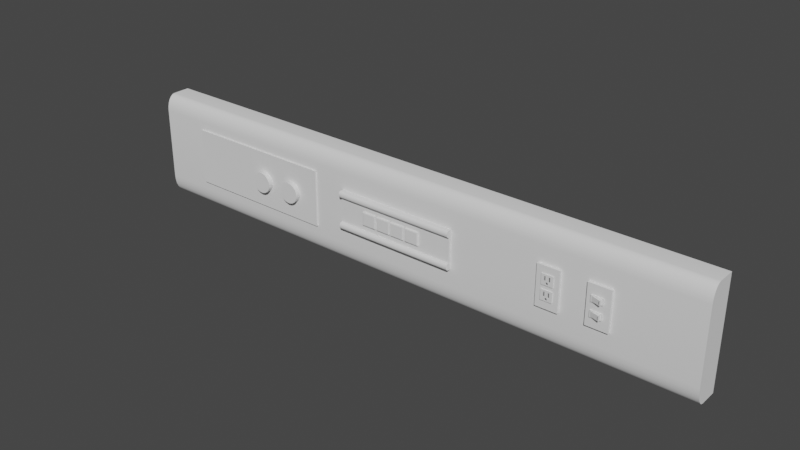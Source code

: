 # Source: Panel.blend  (saved by Blender 3.0.42; exported with 4.5.12 LTS)
import bpy
from mathutils import Matrix  # noqa: F401  (used for matrix-valued properties, if any)

bpy.ops.wm.read_factory_settings(use_empty=True)
scene = bpy.context.scene
scene.name = 'Scene'

# ---- collections
col_collection = bpy.data.collections.new('Collection'); scene.collection.children.link(col_collection)

# ---- materials (node trees are filled in below, after node groups)
mat_black = bpy.data.materials.new('Black')
mat_black.use_transparent_shadow = False

# ---- node groups
ng_auto_smooth = bpy.data.node_groups.new('Auto Smooth', 'GeometryNodeTree')
_s = ng_auto_smooth.interface.new_socket(name='Geometry', in_out='OUTPUT', socket_type='NodeSocketGeometry')
_s = ng_auto_smooth.interface.new_socket(name='Geometry', in_out='INPUT', socket_type='NodeSocketGeometry')
_s = ng_auto_smooth.interface.new_socket(name='Angle', in_out='INPUT', socket_type='NodeSocketFloat')
_s.subtype = 'ANGLE'
_s.min_value = 0.0
_s.max_value = 3.142
ng_auto_smooth.is_modifier = True
_N = ng_auto_smooth.nodes; _L = ng_auto_smooth.links
n0 = _N.new('NodeGroupOutput'); n0.name = 'Group Output'; n0.location = (480, -100)
n1 = _N.new('NodeGroupInput'); n1.name = 'Group Input'; n1.location = (-420, -300)
n2 = _N.new('NodeGroupInput'); n2.name = 'Group Input.001'; n2.location = (-60, -100)
n3 = _N.new('GeometryNodeSetShadeSmooth'); n3.name = 'Set Shade Smooth'; n3.location = (120, -100)
n3.domain = 'EDGE'
n4 = _N.new('GeometryNodeSetShadeSmooth'); n4.name = 'Set Shade Smooth.001'; n4.location = (300, -100)
n5 = _N.new('GeometryNodeInputMeshEdgeAngle'); n5.name = 'Edge Angle'; n5.location = (-420, -220)
n6 = _N.new('GeometryNodeInputEdgeSmooth'); n6.name = 'Is Edge Smooth'; n6.location = (-60, -160)
n7 = _N.new('GeometryNodeInputShadeSmooth'); n7.name = 'Is Face Smooth'; n7.location = (-240, -340)
n8 = _N.new('FunctionNodeBooleanMath'); n8.name = 'Boolean Math'; n8.location = (-60, -220)
n9 = _N.new('FunctionNodeCompare'); n9.name = 'Compare'; n9.location = (-240, -180)
n9.operation = 'LESS_EQUAL'
_L.new(n5.outputs[0], n9.inputs[0])
_L.new(n4.outputs[0], n0.inputs[0])
_L.new(n1.outputs[1], n9.inputs[1])
_L.new(n9.outputs[0], n8.inputs[0])
_L.new(n7.outputs[0], n8.inputs[1])
_L.new(n2.outputs[0], n3.inputs[0])
_L.new(n6.outputs[0], n3.inputs[1])
_L.new(n3.outputs[0], n4.inputs[0])
_L.new(n8.outputs[0], n3.inputs[2])
n0.is_active_output = True

# ---- material node trees
mat_black.use_nodes = True; mat_black.node_tree.nodes.clear()
_N = mat_black.node_tree.nodes; _L = mat_black.node_tree.links
n0 = _N.new('ShaderNodeBsdfPrincipled'); n0.name = 'Principled BSDF'; n0.location = (10, 300)
n0.distribution = 'GGX'
n0.subsurface_method = 'RANDOM_WALK_SKIN'
n0.inputs[0].default_value = (0.1025, 0.1025, 0.1025, 1.0)
n0.inputs[3].default_value = 1.45
n0.inputs[27].default_value = (0.0, 0.0, 0.0, 1.0)
n0.inputs[28].default_value = 1.0
n1 = _N.new('ShaderNodeOutputMaterial'); n1.name = 'Material Output'; n1.location = (300, 300)
_L.new(n0.outputs[0], n1.inputs[0])
n1.is_active_output = True

# ---- world
world_world = bpy.data.worlds.new('World'); scene.world = world_world
world_world.use_nodes = True; world_world.node_tree.nodes.clear()
_N = world_world.node_tree.nodes; _L = world_world.node_tree.links
n0 = _N.new('ShaderNodeOutputWorld'); n0.name = 'World Output'; n0.location = (300, 300)
n1 = _N.new('ShaderNodeBackground'); n1.name = 'Background'; n1.location = (10, 300)
n1.inputs[0].default_value = (0.05088, 0.05088, 0.05088, 1.0)
_L.new(n1.outputs[0], n0.inputs[0])
n0.is_active_output = True
world_world.color = (0.05088, 0.05088, 0.05088)
world_world.use_sun_shadow = False
world_world.sun_shadow_jitter_overblur = 0.0

# ---- meshes
me_x = bpy.data.meshes.new('立方体')
me_x.from_pydata([(-1.0, 0.1456, -1.0), (-1.0, 0.1456, 1.0), (-0.1246, 0.09479, -0.2346), (1.0, 0.1456, -1.0), (1.0, 0.1456, 1.0), (-0.1246, 0.09479, 0.2346), (-1.0, -1.0, 0.6982), (-1.0, 0.1456, 0.6982), (0.1246, 0.09479, -0.2346), (1.0, 0.1456, 0.6982), (0.1246, 0.09479, 0.2346), (1.0, -1.0, 0.6982), (-1.0, 0.1456, -0.6522), (1.0, 0.1456, -0.6522), (1.0, -1.0, -0.6522), (-1.0, -1.0, -0.6522), (-1.0, -0.5939, -1.0), (-1.0, -0.699, -0.9882), (-1.0, -0.7969, -0.9534), (-1.0, -0.8811, -0.8981), (-1.0, -0.9456, -0.8261), (-1.0, -0.9862, -0.7422), (-1.0, -0.5939, 1.0), (-1.0, -0.9862, 0.7763), (-1.0, -0.9456, 0.8491), (-1.0, -0.8811, 0.9116), (-1.0, -0.7969, 0.9596), (-1.0, -0.699, 0.9897), (1.0, -0.5939, -1.0), (1.0, -0.9862, -0.7422), (1.0, -0.9456, -0.8261), (1.0, -0.8811, -0.8981), (1.0, -0.7969, -0.9534), (1.0, -0.699, -0.9882), (1.0, -0.5939, 1.0), (1.0, -0.699, 0.9897), (1.0, -0.7969, 0.9596), (1.0, -0.8811, 0.9116), (1.0, -0.9456, 0.8491), (1.0, -0.9862, 0.7763), (-0.1246, -1.0, 0.2346), (0.1246, -1.0, 0.2346), (-0.1246, -1.0, -0.2346), (0.1246, -1.0, -0.2346)], [], [(4, 1, 22, 34), (7, 1, 4, 9), (22, 1, 7, 6, 23, 24, 25, 26, 27), (28, 3, 13, 14, 29, 30, 31, 32, 33), (14, 11, 6, 15, 42, 40, 41, 43), (42, 15, 14, 43), (13, 9, 11, 14), (12, 7, 9, 13), (15, 6, 7, 12), (0, 3, 28, 16), (0, 12, 13, 3), (39, 11, 9, 4, 34, 35, 36, 37, 38), (16, 28, 33, 17), (17, 33, 32, 18), (18, 32, 31, 19), (19, 31, 30, 20), (20, 30, 29, 21), (21, 29, 14, 15), (34, 22, 27, 35), (35, 27, 26, 36), (36, 26, 25, 37), (37, 25, 24, 38), (38, 24, 23, 39), (39, 23, 6, 11), (15, 12, 0, 16, 17, 18, 19, 20, 21), (2, 5, 40, 42), (2, 8, 10, 5), (10, 8, 43, 41), (43, 8, 2, 42), (40, 5, 10, 41)])
me_x.polygons.foreach_set('use_smooth', [1, 1, 1, 1, 1, 1, 1, 1, 1, 1, 1, 1, 1, 1, 1, 1, 1, 1, 1, 1, 1, 1, 1, 1, 1, 0, 0, 0, 0, 0])
_uv = me_x.uv_layers.new(name='UVマップ')
_uv.uv.foreach_set('vector', [0.625, 0.5, 0.875, 0.5, 0.875, 0.6992, 0.625, 0.6992, 0.5873, 0.25, 0.625, 0.25, 0.625, 0.5, 0.5873, 0.5, 0.625, 0.05076, 0.625, 0.25, 0.5873, 0.25, 0.5873, 0.0, 0.597, 0.00173, 0.6061, 0.006801, 0.614, 0.01487, 0.6199, 0.02538, 0.6237, 0.03762, 0.375, 0.6992, 0.375, 0.5, 0.4185, 0.5, 0.4185, 0.75, 0.4072, 0.7483, 0.3967, 0.7432, 0.3877, 0.7351, 0.3808, 0.7246, 0.3765, 0.7124, 0.4185, 0.75, 0.5873, 0.75, 0.5873, 1.0, 0.4185, 1.0, 0.4707, 0.8906, 0.5293, 0.8906, 0.5293, 0.8594, 0.4707, 0.8594, 0.4707, 0.8906, 0.4185, 1.0, 0.4185, 0.75, 0.4707, 0.8594, 0.4185, 0.5, 0.5873, 0.5, 0.5873, 0.75, 0.4185, 0.75, 0.4185, 0.25, 0.5873, 0.25, 0.5873, 0.5, 0.4185, 0.5, 0.4185, 0.0, 0.5873, 0.0, 0.5873, 0.25, 0.4185, 0.25, 0.125, 0.5, 0.375, 0.5, 0.375, 0.6992, 0.125, 0.6992, 0.375, 0.25, 0.4185, 0.25, 0.4185, 0.5, 0.375, 0.5, 0.597, 0.7483, 0.5873, 0.75, 0.5873, 0.5, 0.625, 0.5, 0.625, 0.6992, 0.6237, 0.7124, 0.6199, 0.7246, 0.614, 0.7351, 0.6061, 0.7432, 0.125, 0.6992, 0.375, 0.6992, 0.375, 0.7124, 0.125, 0.7124, 0.125, 0.7124, 0.375, 0.7124, 0.375, 0.7246, 0.125, 0.7246, 0.125, 0.7246, 0.375, 0.7246, 0.375, 0.75, 0.125, 0.75, 0.375, 1.0, 0.375, 0.75, 0.3967, 0.75, 0.3967, 1.0, 0.3967, 1.0, 0.3967, 0.75, 0.4072, 0.75, 0.4072, 1.0, 0.4072, 1.0, 0.4072, 0.75, 0.4185, 0.75, 0.4185, 1.0, 0.625, 0.6992, 0.875, 0.6992, 0.875, 0.7124, 0.625, 0.7124, 0.625, 0.7124, 0.875, 0.7124, 0.875, 0.7246, 0.625, 0.7246, 0.625, 0.7246, 0.875, 0.7246, 0.875, 0.75, 0.625, 0.75, 0.625, 0.75, 0.625, 1.0, 0.6061, 1.0, 0.6061, 0.75, 0.6061, 0.75, 0.6061, 1.0, 0.597, 1.0, 0.597, 0.75, 0.597, 0.75, 0.597, 1.0, 0.5873, 1.0, 0.5873, 0.75, 0.4185, 0.0, 0.4185, 0.25, 0.375, 0.25, 0.375, 0.05076, 0.3765, 0.03762, 0.3808, 0.02538, 0.3877, 0.01487, 0.3967, 0.006801, 0.4072, 0.00173, 0.375, 0.25, 0.625, 0.25, 0.625, 0.1634, 0.375, 0.1634, 0.375, 0.25, 0.375, 0.5, 0.625, 0.5, 0.625, 0.25, 0.625, 0.5, 0.375, 0.5, 0.375, 0.5866, 0.625, 0.5866, 0.375, 0.5866, 0.375, 0.5, 0.125, 0.5, 0.125, 0.5866, 0.875, 0.5866, 0.875, 0.5, 0.625, 0.5, 0.625, 0.5866])
me_x.use_remesh_fix_poles = True
me_x.use_remesh_preserve_attributes = False
me_x.update()
me_001 = bpy.data.meshes.new('立方体.001')
me_001.from_pydata([(-1.0, -1.0, -1.0), (-1.0, -1.0, 1.0), (-1.0, 1.0, -1.0), (-1.0, 1.0, 1.0), (1.0, -1.0, -1.0), (1.0, -1.0, 1.0), (1.0, 1.0, -1.0), (1.0, 1.0, 1.0)], [], [(0, 1, 3, 2), (2, 3, 7, 6), (6, 7, 5, 4), (4, 5, 1, 0), (2, 6, 4, 0), (7, 3, 1, 5)])
_uv = me_001.uv_layers.new(name='UVマップ')
_uv.uv.foreach_set('vector', [0.375, 0.0, 0.625, 0.0, 0.625, 0.25, 0.375, 0.25, 0.375, 0.25, 0.625, 0.25, 0.625, 0.5, 0.375, 0.5, 0.375, 0.5, 0.625, 0.5, 0.625, 0.75, 0.375, 0.75, 0.375, 0.75, 0.625, 0.75, 0.625, 1.0, 0.375, 1.0, 0.125, 0.5, 0.375, 0.5, 0.375, 0.75, 0.125, 0.75, 0.625, 0.5, 0.875, 0.5, 0.875, 0.75, 0.625, 0.75])
me_001.use_remesh_fix_poles = True
me_001.use_remesh_preserve_attributes = False
me_001.update()
me_002 = bpy.data.meshes.new('立方体.002')
me_002.from_pydata([(-1.0, -1.0, -1.0), (-1.0, -1.0, 1.0), (-1.0, 1.0, -1.0), (-1.0, 1.0, 1.0), (1.0, -1.0, -1.0), (1.0, -1.0, 1.0), (1.0, 1.0, -1.0), (1.0, 1.0, 1.0)], [], [(0, 1, 3, 2), (2, 3, 7, 6), (6, 7, 5, 4), (4, 5, 1, 0), (2, 6, 4, 0), (7, 3, 1, 5)])
_uv = me_002.uv_layers.new(name='UVマップ')
_uv.uv.foreach_set('vector', [0.375, 0.0, 0.625, 0.0, 0.625, 0.25, 0.375, 0.25, 0.375, 0.25, 0.625, 0.25, 0.625, 0.5, 0.375, 0.5, 0.375, 0.5, 0.625, 0.5, 0.625, 0.75, 0.375, 0.75, 0.375, 0.75, 0.625, 0.75, 0.625, 1.0, 0.375, 1.0, 0.125, 0.5, 0.375, 0.5, 0.375, 0.75, 0.125, 0.75, 0.625, 0.5, 0.875, 0.5, 0.875, 0.75, 0.625, 0.75])
me_002.use_remesh_fix_poles = True
me_002.use_remesh_preserve_attributes = False
me_002.update()
me_003 = bpy.data.meshes.new('立方体.003')
me_003.from_pydata([(-1.0, 1.0, -1.0), (-1.0, 1.0, 1.0), (1.0, 1.0, -1.0), (1.0, 1.0, 1.0), (-1.0, -0.06314, -1.0), (-1.0, -1.0, -0.06314), (-1.0, -0.3056, -0.9681), (-1.0, -0.5316, -0.8745), (-1.0, -0.7256, -0.7256), (-1.0, -0.8745, -0.5316), (-1.0, -0.9681, -0.3056), (-1.0, -1.0, 0.06314), (-1.0, -0.06314, 1.0), (-1.0, -0.9681, 0.3056), (-1.0, -0.8745, 0.5316), (-1.0, -0.7256, 0.7256), (-1.0, -0.5316, 0.8745), (-1.0, -0.3056, 0.9681), (1.0, -1.0, -0.06314), (1.0, -0.06314, -1.0), (1.0, -0.9681, -0.3056), (1.0, -0.8745, -0.5316), (1.0, -0.7256, -0.7256), (1.0, -0.5316, -0.8745), (1.0, -0.3056, -0.9681), (1.0, -0.06314, 1.0), (1.0, -1.0, 0.06314), (1.0, -0.3056, 0.9681), (1.0, -0.5316, 0.8745), (1.0, -0.7256, 0.7256), (1.0, -0.8745, 0.5316), (1.0, -0.9681, 0.3056)], [], [(18, 26, 11, 5), (0, 1, 3, 2), (3, 1, 12, 25), (4, 6, 7, 8, 9, 10, 5, 11, 13, 14, 15, 16, 17, 12, 1, 0), (2, 3, 25, 27, 28, 29, 30, 31, 26, 18, 20, 21, 22, 23, 24, 19), (4, 19, 24, 6), (6, 24, 23, 7), (7, 23, 22, 8), (8, 22, 21, 9), (9, 21, 20, 10), (10, 20, 18, 5), (25, 12, 17, 27), (27, 17, 16, 28), (28, 16, 15, 29), (29, 15, 14, 30), (30, 14, 13, 31), (31, 13, 11, 26), (0, 2, 19, 4)])
me_003.polygons.foreach_set('use_smooth', [True] * 18)
_uv = me_003.uv_layers.new(name='UVマップ')
_uv.uv.foreach_set('vector', [0.4921, 0.75, 0.5079, 0.75, 0.5079, 1.0, 0.4921, 1.0, 0.375, 0.25, 0.625, 0.25, 0.625, 0.5, 0.375, 0.5, 0.625, 0.5, 0.875, 0.5, 0.875, 0.6329, 0.625, 0.6329, 0.375, 0.1171, 0.379, 0.0868, 0.3907, 0.05855, 0.4093, 0.0343, 0.4336, 0.01569, 0.4618, 0.00399, 0.4921, 0.0, 0.5079, 0.0, 0.5382, 0.00399, 0.5664, 0.01569, 0.5907, 0.0343, 0.6093, 0.05855, 0.621, 0.0868, 0.625, 0.1171, 0.625, 0.25, 0.375, 0.25, 0.375, 0.5, 0.625, 0.5, 0.625, 0.6329, 0.621, 0.6632, 0.6093, 0.6914, 0.5907, 0.7157, 0.5664, 0.7343, 0.5382, 0.746, 0.5079, 0.75, 0.4921, 0.75, 0.4618, 0.746, 0.4336, 0.7343, 0.4093, 0.7157, 0.3907, 0.6914, 0.379, 0.6632, 0.375, 0.6329, 0.125, 0.6329, 0.375, 0.6329, 0.375, 0.6632, 0.125, 0.6632, 0.125, 0.6632, 0.375, 0.6632, 0.375, 0.6914, 0.125, 0.6914, 0.125, 0.6914, 0.375, 0.6914, 0.375, 0.75, 0.125, 0.75, 0.375, 1.0, 0.375, 0.75, 0.4336, 0.75, 0.4336, 1.0, 0.4336, 1.0, 0.4336, 0.75, 0.4618, 0.75, 0.4618, 1.0, 0.4618, 1.0, 0.4618, 0.75, 0.4921, 0.75, 0.4921, 1.0, 0.625, 0.6329, 0.875, 0.6329, 0.875, 0.6632, 0.625, 0.6632, 0.625, 0.6632, 0.875, 0.6632, 0.875, 0.6914, 0.625, 0.6914, 0.625, 0.6914, 0.875, 0.6914, 0.875, 0.75, 0.625, 0.75, 0.625, 0.75, 0.625, 1.0, 0.5664, 1.0, 0.5664, 0.75, 0.5664, 0.75, 0.5664, 1.0, 0.5382, 1.0, 0.5382, 0.75, 0.5382, 0.75, 0.5382, 1.0, 0.5079, 1.0, 0.5079, 0.75, 0.125, 0.5, 0.375, 0.5, 0.375, 0.6329, 0.125, 0.6329])
me_003.use_remesh_fix_poles = True
me_003.use_remesh_preserve_attributes = False
me_003.update()
me_004 = bpy.data.meshes.new('立方体.004')
me_004.from_pydata([(-1.0, 1.0, -1.0), (-1.0, 1.0, 1.0), (1.0, 1.0, -1.0), (1.0, 1.0, 1.0), (-1.0, -0.06314, -1.0), (-1.0, -1.0, -0.06314), (-1.0, -0.3056, -0.9681), (-1.0, -0.5316, -0.8745), (-1.0, -0.7256, -0.7256), (-1.0, -0.8745, -0.5316), (-1.0, -0.9681, -0.3056), (-1.0, -1.0, 0.06314), (-1.0, -0.06314, 1.0), (-1.0, -0.9681, 0.3056), (-1.0, -0.8745, 0.5316), (-1.0, -0.7256, 0.7256), (-1.0, -0.5316, 0.8745), (-1.0, -0.3056, 0.9681), (1.0, -1.0, -0.06314), (1.0, -0.06314, -1.0), (1.0, -0.9681, -0.3056), (1.0, -0.8745, -0.5316), (1.0, -0.7256, -0.7256), (1.0, -0.5316, -0.8745), (1.0, -0.3056, -0.9681), (1.0, -0.06314, 1.0), (1.0, -1.0, 0.06314), (1.0, -0.3056, 0.9681), (1.0, -0.5316, 0.8745), (1.0, -0.7256, 0.7256), (1.0, -0.8745, 0.5316), (1.0, -0.9681, 0.3056)], [], [(18, 26, 11, 5), (0, 1, 3, 2), (3, 1, 12, 25), (4, 6, 7, 8, 9, 10, 5, 11, 13, 14, 15, 16, 17, 12, 1, 0), (2, 3, 25, 27, 28, 29, 30, 31, 26, 18, 20, 21, 22, 23, 24, 19), (4, 19, 24, 6), (6, 24, 23, 7), (7, 23, 22, 8), (8, 22, 21, 9), (9, 21, 20, 10), (10, 20, 18, 5), (25, 12, 17, 27), (27, 17, 16, 28), (28, 16, 15, 29), (29, 15, 14, 30), (30, 14, 13, 31), (31, 13, 11, 26), (0, 2, 19, 4)])
me_004.polygons.foreach_set('use_smooth', [True] * 18)
_uv = me_004.uv_layers.new(name='UVマップ')
_uv.uv.foreach_set('vector', [0.4921, 0.75, 0.5079, 0.75, 0.5079, 1.0, 0.4921, 1.0, 0.375, 0.25, 0.625, 0.25, 0.625, 0.5, 0.375, 0.5, 0.625, 0.5, 0.875, 0.5, 0.875, 0.6329, 0.625, 0.6329, 0.375, 0.1171, 0.379, 0.0868, 0.3907, 0.05855, 0.4093, 0.0343, 0.4336, 0.01569, 0.4618, 0.00399, 0.4921, 0.0, 0.5079, 0.0, 0.5382, 0.00399, 0.5664, 0.01569, 0.5907, 0.0343, 0.6093, 0.05855, 0.621, 0.0868, 0.625, 0.1171, 0.625, 0.25, 0.375, 0.25, 0.375, 0.5, 0.625, 0.5, 0.625, 0.6329, 0.621, 0.6632, 0.6093, 0.6914, 0.5907, 0.7157, 0.5664, 0.7343, 0.5382, 0.746, 0.5079, 0.75, 0.4921, 0.75, 0.4618, 0.746, 0.4336, 0.7343, 0.4093, 0.7157, 0.3907, 0.6914, 0.379, 0.6632, 0.375, 0.6329, 0.125, 0.6329, 0.375, 0.6329, 0.375, 0.6632, 0.125, 0.6632, 0.125, 0.6632, 0.375, 0.6632, 0.375, 0.6914, 0.125, 0.6914, 0.125, 0.6914, 0.375, 0.6914, 0.375, 0.75, 0.125, 0.75, 0.375, 1.0, 0.375, 0.75, 0.4336, 0.75, 0.4336, 1.0, 0.4336, 1.0, 0.4336, 0.75, 0.4618, 0.75, 0.4618, 1.0, 0.4618, 1.0, 0.4618, 0.75, 0.4921, 0.75, 0.4921, 1.0, 0.625, 0.6329, 0.875, 0.6329, 0.875, 0.6632, 0.625, 0.6632, 0.625, 0.6632, 0.875, 0.6632, 0.875, 0.6914, 0.625, 0.6914, 0.625, 0.6914, 0.875, 0.6914, 0.875, 0.75, 0.625, 0.75, 0.625, 0.75, 0.625, 1.0, 0.5664, 1.0, 0.5664, 0.75, 0.5664, 0.75, 0.5664, 1.0, 0.5382, 1.0, 0.5382, 0.75, 0.5382, 0.75, 0.5382, 1.0, 0.5079, 1.0, 0.5079, 0.75, 0.125, 0.5, 0.375, 0.5, 0.375, 0.6329, 0.125, 0.6329])
me_004.use_remesh_fix_poles = True
me_004.use_remesh_preserve_attributes = False
me_004.update()
me_005 = bpy.data.meshes.new('立方体.005')
me_005.from_pydata([(-1.0, -1.0, -1.0), (-1.0, -1.0, 1.0), (-1.0, 1.0, -1.0), (-1.0, 1.0, 1.0), (1.0, -1.0, -1.0), (1.0, -1.0, 1.0), (1.0, 1.0, -1.0), (1.0, 1.0, 1.0)], [], [(0, 1, 3, 2), (2, 3, 7, 6), (6, 7, 5, 4), (4, 5, 1, 0), (2, 6, 4, 0), (7, 3, 1, 5)])
_uv = me_005.uv_layers.new(name='UVマップ')
_uv.uv.foreach_set('vector', [0.375, 0.0, 0.625, 0.0, 0.625, 0.25, 0.375, 0.25, 0.375, 0.25, 0.625, 0.25, 0.625, 0.5, 0.375, 0.5, 0.375, 0.5, 0.625, 0.5, 0.625, 0.75, 0.375, 0.75, 0.375, 0.75, 0.625, 0.75, 0.625, 1.0, 0.375, 1.0, 0.125, 0.5, 0.375, 0.5, 0.375, 0.75, 0.125, 0.75, 0.625, 0.5, 0.875, 0.5, 0.875, 0.75, 0.625, 0.75])
me_005.use_remesh_fix_poles = True
me_005.use_remesh_preserve_attributes = False
me_005.update()
me_006 = bpy.data.meshes.new('立方体.006')
me_006.from_pydata([(-1.0, -1.0, -1.0), (-1.0, -1.0, 1.0), (-1.0, 1.0, -1.0), (-1.0, 1.0, 1.0), (1.0, -1.0, -1.0), (1.0, -1.0, 1.0), (1.0, 1.0, -1.0), (1.0, 1.0, 1.0), (0.5256, 1.0, 0.6423), (0.2586, 1.0, 0.6423), (0.2586, 1.0, -0.2513), (0.5256, 1.0, -0.2513), (0.2586, -1.0, -0.2513), (0.2586, -1.0, 0.6423), (0.5256, -1.0, -0.2513), (0.5256, -1.0, 0.6423), (-0.5318, 1.0, 0.6423), (-0.2647, 1.0, 0.6423), (-0.5318, 1.0, -0.2513), (-0.2647, 1.0, -0.2513), (-0.5318, -1.0, -0.2513), (-0.2647, -1.0, -0.2513), (-0.5318, -1.0, 0.6423), (-0.2647, -1.0, 0.6423), (-0.2125, 1.0, -0.8558), (-0.2125, 1.0, -0.5805), (-0.2071, 1.0, -0.5304), (0.05399, 1.0, -0.3936), (0.1502, 1.0, -0.4837), (0.125, 1.0, -0.4436), (0.09306, 1.0, -0.4137), (0.1714, 1.0, -0.5805), (0.1714, 1.0, -0.8558), (0.166, 1.0, -0.5304), (0.09221, 1.0, -0.4129), (-0.1913, 1.0, -0.4837), (-0.1661, 1.0, -0.4436), (-0.1333, 1.0, -0.4129), (-0.0541, 1.0, -0.387), (-0.09511, 1.0, -0.3936), (0.01298, 1.0, -0.387), (-0.2125, -1.0, -0.8558), (0.166, -1.0, -0.5304), (0.1714, -1.0, -0.5805), (0.1714, -1.0, -0.8558), (0.1502, -1.0, -0.4837), (-0.2125, -1.0, -0.5805), (-0.2071, -1.0, -0.5304), (0.09221, -1.0, -0.4129), (0.125, -1.0, -0.4436), (0.05399, -1.0, -0.3936), (-0.1661, -1.0, -0.4436), (-0.1913, -1.0, -0.4837), (-0.09511, -1.0, -0.3936), (0.01298, -1.0, -0.387), (-0.0541, -1.0, -0.387), (-0.1333, -1.0, -0.4129)], [], [(0, 1, 3, 2), (8, 7, 6, 11), (30, 10, 11, 6, 2, 3, 7, 8, 9, 17, 16, 18, 19, 37, 36, 35, 26, 25, 24, 32, 31, 33, 28, 29), (19, 10, 30, 34, 27, 40, 38, 39, 37), (9, 10, 19, 17), (6, 7, 5, 4), (4, 5, 15, 14), (13, 15, 5, 1, 22, 23), (48, 12, 13, 23, 21, 56, 53, 55, 54, 50), (21, 20, 22, 1, 0, 4, 14, 12, 48, 49, 45, 42, 43, 44, 41, 46, 47, 52, 51, 56), (2, 6, 4, 0), (7, 3, 1, 5), (10, 9, 13, 12), (11, 14, 15, 8), (14, 11, 10, 12), (9, 8, 15, 13), (18, 16, 22, 20), (23, 17, 19, 21), (21, 19, 18, 20), (16, 17, 23, 22), (38, 40, 54, 55), (43, 31, 32, 44), (41, 24, 25, 46), (44, 32, 24, 41), (39, 38, 55, 53), (37, 39, 53, 56), (36, 37, 56, 51), (35, 36, 51, 52), (26, 35, 52, 47), (25, 26, 47, 46), (40, 27, 50, 54), (27, 34, 48, 50), (34, 30, 29, 49, 48), (49, 29, 28, 45), (45, 28, 33, 42), (42, 33, 31, 43)])
_uv = me_006.uv_layers.new(name='UVマップ')
_uv.uv.foreach_set('vector', [0.375, 0.0, 0.625, 0.0, 0.625, 0.25, 0.375, 0.25, 0.5803, 0.4407, 0.625, 0.5, 0.375, 0.5, 0.4686, 0.4407, 0.4483, 0.3866, 0.4686, 0.4073, 0.4686, 0.4407, 0.375, 0.5, 0.375, 0.25, 0.625, 0.25, 0.625, 0.5, 0.5803, 0.4407, 0.5803, 0.4073, 0.5803, 0.3419, 0.5803, 0.3085, 0.4686, 0.3085, 0.4686, 0.3419, 0.4484, 0.3583, 0.4445, 0.3542, 0.4395, 0.3511, 0.4337, 0.3491, 0.4274, 0.3484, 0.393, 0.3484, 0.393, 0.3964, 0.4274, 0.3964, 0.4337, 0.3958, 0.4395, 0.3938, 0.4445, 0.3906, 0.4686, 0.3419, 0.4686, 0.4073, 0.4483, 0.3866, 0.4484, 0.3865, 0.4508, 0.3817, 0.4516, 0.3766, 0.4516, 0.3682, 0.4508, 0.3631, 0.4484, 0.3583, 0.5803, 0.4073, 0.4686, 0.4073, 0.4686, 0.3419, 0.5803, 0.3419, 0.375, 0.5, 0.625, 0.5, 0.625, 0.75, 0.375, 0.75, 0.375, 0.75, 0.625, 0.75, 0.5803, 0.8093, 0.4686, 0.8093, 0.5803, 0.8427, 0.5803, 0.8093, 0.625, 0.75, 0.625, 1.0, 0.5803, 0.9415, 0.5803, 0.9081, 0.4484, 0.8635, 0.4686, 0.8427, 0.5803, 0.8427, 0.5803, 0.9081, 0.4686, 0.9081, 0.4484, 0.8917, 0.4508, 0.8869, 0.4516, 0.8818, 0.4516, 0.8734, 0.4508, 0.8683, 0.4686, 0.9081, 0.4686, 0.9415, 0.5803, 0.9415, 0.625, 1.0, 0.375, 1.0, 0.375, 0.75, 0.4686, 0.8093, 0.4686, 0.8427, 0.4484, 0.8635, 0.4445, 0.8594, 0.4395, 0.8562, 0.4337, 0.8542, 0.4274, 0.8536, 0.393, 0.8536, 0.393, 0.9016, 0.4274, 0.9016, 0.4337, 0.9009, 0.4395, 0.8989, 0.4445, 0.8958, 0.4484, 0.8917, 0.125, 0.5, 0.375, 0.5, 0.375, 0.75, 0.125, 0.75, 0.625, 0.5, 0.875, 0.5, 0.875, 0.75, 0.625, 0.75, 0.375, 0.2435, 0.625, 0.2435, 0.625, 0.03673, 0.375, 0.03673, 0.375, 0.5065, 0.375, 0.7133, 0.625, 0.7133, 0.625, 0.5065, 0.375, 0.7133, 0.375, 0.5065, 0.125, 0.5065, 0.125, 0.7133, 0.875, 0.5065, 0.625, 0.5065, 0.625, 0.7133, 0.875, 0.7133, 0.375, 0.2435, 0.625, 0.2435, 0.625, 0.03673, 0.375, 0.03673, 0.625, 0.7133, 0.625, 0.5065, 0.375, 0.5065, 0.375, 0.7133, 0.375, 0.7133, 0.375, 0.5065, 0.125, 0.5065, 0.125, 0.7133, 0.875, 0.5065, 0.625, 0.5065, 0.625, 0.7133, 0.875, 0.7133, 0.7718, 0.5065, 0.7282, 0.5065, 0.7282, 0.7133, 0.7718, 0.7133, 0.5218, 0.7133, 0.5218, 0.5065, 0.375, 0.5065, 0.375, 0.7133, 0.375, 0.03673, 0.375, 0.2435, 0.5218, 0.2435, 0.5218, 0.03673, 0.375, 0.7133, 0.375, 0.5065, 0.125, 0.5065, 0.125, 0.7133, 0.7985, 0.5065, 0.7718, 0.5065, 0.7718, 0.7133, 0.7985, 0.7133, 0.8234, 0.5065, 0.7985, 0.5065, 0.7985, 0.7133, 0.8234, 0.7133, 0.875, 0.5065, 0.8234, 0.5065, 0.8234, 0.7133, 0.875, 0.7133, 0.5734, 0.2435, 0.625, 0.2435, 0.625, 0.03673, 0.5734, 0.03673, 0.5485, 0.2435, 0.5734, 0.2435, 0.5734, 0.03673, 0.5485, 0.03673, 0.5218, 0.2435, 0.5485, 0.2435, 0.5485, 0.03673, 0.5218, 0.03673, 0.7282, 0.5065, 0.7015, 0.5065, 0.7015, 0.7133, 0.7282, 0.7133, 0.7015, 0.5065, 0.6766, 0.5065, 0.6766, 0.7133, 0.7015, 0.7133, 0.6766, 0.5065, 0.6752, 0.5065, 0.625, 0.5065, 0.625, 0.7133, 0.6766, 0.7133, 0.625, 0.7133, 0.625, 0.5065, 0.5734, 0.5065, 0.5734, 0.7133, 0.5734, 0.7133, 0.5734, 0.5065, 0.5485, 0.5065, 0.5485, 0.7133, 0.5485, 0.7133, 0.5485, 0.5065, 0.5218, 0.5065, 0.5218, 0.7133])
me_006.use_remesh_fix_poles = True
me_006.use_remesh_preserve_attributes = False
me_006.update()
me_010 = bpy.data.meshes.new('立方体.010')
me_010.from_pydata([(-1.0, -1.0, -1.0), (-1.0, -1.0, 1.0), (-1.0, 1.0, -1.0), (-1.0, 1.0, 1.0), (1.0, -1.0, -1.0), (1.0, -1.0, 1.0), (1.0, 1.0, -1.0), (1.0, 1.0, 1.0)], [], [(0, 1, 3, 2), (2, 3, 7, 6), (6, 7, 5, 4), (4, 5, 1, 0), (2, 6, 4, 0), (7, 3, 1, 5)])
_uv = me_010.uv_layers.new(name='UVマップ')
_uv.uv.foreach_set('vector', [0.375, 0.0, 0.625, 0.0, 0.625, 0.25, 0.375, 0.25, 0.375, 0.25, 0.625, 0.25, 0.625, 0.5, 0.375, 0.5, 0.375, 0.5, 0.625, 0.5, 0.625, 0.75, 0.375, 0.75, 0.375, 0.75, 0.625, 0.75, 0.625, 1.0, 0.375, 1.0, 0.125, 0.5, 0.375, 0.5, 0.375, 0.75, 0.125, 0.75, 0.625, 0.5, 0.875, 0.5, 0.875, 0.75, 0.625, 0.75])
me_010.materials.append(mat_black)
me_010.use_remesh_fix_poles = True
me_010.use_remesh_preserve_attributes = False
me_010.update()
me_011 = bpy.data.meshes.new('立方体.011')
me_011.from_pydata([(-1.0, -1.0, -1.0), (-1.0, -1.0, 1.0), (-1.0, 1.0, -1.0), (-1.0, 1.0, 1.0), (1.0, -1.0, -1.0), (1.0, -1.0, 1.0), (1.0, 1.0, -1.0), (1.0, 1.0, 1.0), (0.5256, 1.0, 0.6423), (0.2586, 1.0, 0.6423), (0.2586, 1.0, -0.2513), (0.5256, 1.0, -0.2513), (0.2586, -1.0, -0.2513), (0.2586, -1.0, 0.6423), (0.5256, -1.0, -0.2513), (0.5256, -1.0, 0.6423), (-0.5318, 1.0, 0.6423), (-0.2647, 1.0, 0.6423), (-0.5318, 1.0, -0.2513), (-0.2647, 1.0, -0.2513), (-0.5318, -1.0, -0.2513), (-0.2647, -1.0, -0.2513), (-0.5318, -1.0, 0.6423), (-0.2647, -1.0, 0.6423), (-0.2125, 1.0, -0.8558), (-0.2125, 1.0, -0.5805), (-0.2071, 1.0, -0.5304), (0.05399, 1.0, -0.3936), (0.1502, 1.0, -0.4837), (0.125, 1.0, -0.4436), (0.09306, 1.0, -0.4137), (0.1714, 1.0, -0.5805), (0.1714, 1.0, -0.8558), (0.166, 1.0, -0.5304), (0.09221, 1.0, -0.4129), (-0.1913, 1.0, -0.4837), (-0.1661, 1.0, -0.4436), (-0.1333, 1.0, -0.4129), (-0.0541, 1.0, -0.387), (-0.09511, 1.0, -0.3936), (0.01298, 1.0, -0.387), (-0.2125, -1.0, -0.8558), (0.166, -1.0, -0.5304), (0.1714, -1.0, -0.5805), (0.1714, -1.0, -0.8558), (0.1502, -1.0, -0.4837), (-0.2125, -1.0, -0.5805), (-0.2071, -1.0, -0.5304), (0.09221, -1.0, -0.4129), (0.125, -1.0, -0.4436), (0.05399, -1.0, -0.3936), (-0.1661, -1.0, -0.4436), (-0.1913, -1.0, -0.4837), (-0.09511, -1.0, -0.3936), (0.01298, -1.0, -0.387), (-0.0541, -1.0, -0.387), (-0.1333, -1.0, -0.4129)], [], [(0, 1, 3, 2), (8, 7, 6, 11), (30, 10, 11, 6, 2, 3, 7, 8, 9, 17, 16, 18, 19, 37, 36, 35, 26, 25, 24, 32, 31, 33, 28, 29), (19, 10, 30, 34, 27, 40, 38, 39, 37), (9, 10, 19, 17), (6, 7, 5, 4), (4, 5, 15, 14), (13, 15, 5, 1, 22, 23), (48, 12, 13, 23, 21, 56, 53, 55, 54, 50), (21, 20, 22, 1, 0, 4, 14, 12, 48, 49, 45, 42, 43, 44, 41, 46, 47, 52, 51, 56), (2, 6, 4, 0), (7, 3, 1, 5), (10, 9, 13, 12), (11, 14, 15, 8), (14, 11, 10, 12), (9, 8, 15, 13), (18, 16, 22, 20), (23, 17, 19, 21), (21, 19, 18, 20), (16, 17, 23, 22), (38, 40, 54, 55), (43, 31, 32, 44), (41, 24, 25, 46), (44, 32, 24, 41), (39, 38, 55, 53), (37, 39, 53, 56), (36, 37, 56, 51), (35, 36, 51, 52), (26, 35, 52, 47), (25, 26, 47, 46), (40, 27, 50, 54), (27, 34, 48, 50), (34, 30, 29, 49, 48), (49, 29, 28, 45), (45, 28, 33, 42), (42, 33, 31, 43)])
_uv = me_011.uv_layers.new(name='UVマップ')
_uv.uv.foreach_set('vector', [0.375, 0.0, 0.625, 0.0, 0.625, 0.25, 0.375, 0.25, 0.5803, 0.4407, 0.625, 0.5, 0.375, 0.5, 0.4686, 0.4407, 0.4483, 0.3866, 0.4686, 0.4073, 0.4686, 0.4407, 0.375, 0.5, 0.375, 0.25, 0.625, 0.25, 0.625, 0.5, 0.5803, 0.4407, 0.5803, 0.4073, 0.5803, 0.3419, 0.5803, 0.3085, 0.4686, 0.3085, 0.4686, 0.3419, 0.4484, 0.3583, 0.4445, 0.3542, 0.4395, 0.3511, 0.4337, 0.3491, 0.4274, 0.3484, 0.393, 0.3484, 0.393, 0.3964, 0.4274, 0.3964, 0.4337, 0.3958, 0.4395, 0.3938, 0.4445, 0.3906, 0.4686, 0.3419, 0.4686, 0.4073, 0.4483, 0.3866, 0.4484, 0.3865, 0.4508, 0.3817, 0.4516, 0.3766, 0.4516, 0.3682, 0.4508, 0.3631, 0.4484, 0.3583, 0.5803, 0.4073, 0.4686, 0.4073, 0.4686, 0.3419, 0.5803, 0.3419, 0.375, 0.5, 0.625, 0.5, 0.625, 0.75, 0.375, 0.75, 0.375, 0.75, 0.625, 0.75, 0.5803, 0.8093, 0.4686, 0.8093, 0.5803, 0.8427, 0.5803, 0.8093, 0.625, 0.75, 0.625, 1.0, 0.5803, 0.9415, 0.5803, 0.9081, 0.4484, 0.8635, 0.4686, 0.8427, 0.5803, 0.8427, 0.5803, 0.9081, 0.4686, 0.9081, 0.4484, 0.8917, 0.4508, 0.8869, 0.4516, 0.8818, 0.4516, 0.8734, 0.4508, 0.8683, 0.4686, 0.9081, 0.4686, 0.9415, 0.5803, 0.9415, 0.625, 1.0, 0.375, 1.0, 0.375, 0.75, 0.4686, 0.8093, 0.4686, 0.8427, 0.4484, 0.8635, 0.4445, 0.8594, 0.4395, 0.8562, 0.4337, 0.8542, 0.4274, 0.8536, 0.393, 0.8536, 0.393, 0.9016, 0.4274, 0.9016, 0.4337, 0.9009, 0.4395, 0.8989, 0.4445, 0.8958, 0.4484, 0.8917, 0.125, 0.5, 0.375, 0.5, 0.375, 0.75, 0.125, 0.75, 0.625, 0.5, 0.875, 0.5, 0.875, 0.75, 0.625, 0.75, 0.375, 0.2435, 0.625, 0.2435, 0.625, 0.03673, 0.375, 0.03673, 0.375, 0.5065, 0.375, 0.7133, 0.625, 0.7133, 0.625, 0.5065, 0.375, 0.7133, 0.375, 0.5065, 0.125, 0.5065, 0.125, 0.7133, 0.875, 0.5065, 0.625, 0.5065, 0.625, 0.7133, 0.875, 0.7133, 0.375, 0.2435, 0.625, 0.2435, 0.625, 0.03673, 0.375, 0.03673, 0.625, 0.7133, 0.625, 0.5065, 0.375, 0.5065, 0.375, 0.7133, 0.375, 0.7133, 0.375, 0.5065, 0.125, 0.5065, 0.125, 0.7133, 0.875, 0.5065, 0.625, 0.5065, 0.625, 0.7133, 0.875, 0.7133, 0.7718, 0.5065, 0.7282, 0.5065, 0.7282, 0.7133, 0.7718, 0.7133, 0.5218, 0.7133, 0.5218, 0.5065, 0.375, 0.5065, 0.375, 0.7133, 0.375, 0.03673, 0.375, 0.2435, 0.5218, 0.2435, 0.5218, 0.03673, 0.375, 0.7133, 0.375, 0.5065, 0.125, 0.5065, 0.125, 0.7133, 0.7985, 0.5065, 0.7718, 0.5065, 0.7718, 0.7133, 0.7985, 0.7133, 0.8234, 0.5065, 0.7985, 0.5065, 0.7985, 0.7133, 0.8234, 0.7133, 0.875, 0.5065, 0.8234, 0.5065, 0.8234, 0.7133, 0.875, 0.7133, 0.5734, 0.2435, 0.625, 0.2435, 0.625, 0.03673, 0.5734, 0.03673, 0.5485, 0.2435, 0.5734, 0.2435, 0.5734, 0.03673, 0.5485, 0.03673, 0.5218, 0.2435, 0.5485, 0.2435, 0.5485, 0.03673, 0.5218, 0.03673, 0.7282, 0.5065, 0.7015, 0.5065, 0.7015, 0.7133, 0.7282, 0.7133, 0.7015, 0.5065, 0.6766, 0.5065, 0.6766, 0.7133, 0.7015, 0.7133, 0.6766, 0.5065, 0.6752, 0.5065, 0.625, 0.5065, 0.625, 0.7133, 0.6766, 0.7133, 0.625, 0.7133, 0.625, 0.5065, 0.5734, 0.5065, 0.5734, 0.7133, 0.5734, 0.7133, 0.5734, 0.5065, 0.5485, 0.5065, 0.5485, 0.7133, 0.5485, 0.7133, 0.5485, 0.5065, 0.5218, 0.5065, 0.5218, 0.7133])
me_011.use_remesh_fix_poles = True
me_011.use_remesh_preserve_attributes = False
me_011.update()
me_012 = bpy.data.meshes.new('立方体.012')
me_012.from_pydata([(-1.0, -1.0, -1.0), (-1.0, -1.0, 1.0), (-1.0, 1.0, -1.0), (-1.0, 1.0, 1.0), (1.0, -1.0, -1.0), (1.0, -1.0, 1.0), (1.0, 1.0, -1.0), (1.0, 1.0, 1.0)], [], [(0, 1, 3, 2), (2, 3, 7, 6), (6, 7, 5, 4), (4, 5, 1, 0), (2, 6, 4, 0), (7, 3, 1, 5)])
_uv = me_012.uv_layers.new(name='UVマップ')
_uv.uv.foreach_set('vector', [0.375, 0.0, 0.625, 0.0, 0.625, 0.25, 0.375, 0.25, 0.375, 0.25, 0.625, 0.25, 0.625, 0.5, 0.375, 0.5, 0.375, 0.5, 0.625, 0.5, 0.625, 0.75, 0.375, 0.75, 0.375, 0.75, 0.625, 0.75, 0.625, 1.0, 0.375, 1.0, 0.125, 0.5, 0.375, 0.5, 0.375, 0.75, 0.125, 0.75, 0.625, 0.5, 0.875, 0.5, 0.875, 0.75, 0.625, 0.75])
me_012.materials.append(mat_black)
me_012.use_remesh_fix_poles = True
me_012.use_remesh_preserve_attributes = False
me_012.update()
me_013 = bpy.data.meshes.new('立方体.013')
me_013.from_pydata([(-1.0, -1.0, -1.0), (-1.0, -1.0, 1.0), (-1.0, 1.0, -1.0), (-1.0, 1.0, 1.0), (1.0, -1.0, -1.0), (1.0, -1.0, 1.0), (1.0, 1.0, -1.0), (1.0, 1.0, 1.0)], [], [(0, 1, 3, 2), (2, 3, 7, 6), (6, 7, 5, 4), (4, 5, 1, 0), (2, 6, 4, 0), (7, 3, 1, 5)])
_uv = me_013.uv_layers.new(name='UVマップ')
_uv.uv.foreach_set('vector', [0.375, 0.0, 0.625, 0.0, 0.625, 0.25, 0.375, 0.25, 0.375, 0.25, 0.625, 0.25, 0.625, 0.5, 0.375, 0.5, 0.375, 0.5, 0.625, 0.5, 0.625, 0.75, 0.375, 0.75, 0.375, 0.75, 0.625, 0.75, 0.625, 1.0, 0.375, 1.0, 0.125, 0.5, 0.375, 0.5, 0.375, 0.75, 0.125, 0.75, 0.625, 0.5, 0.875, 0.5, 0.875, 0.75, 0.625, 0.75])
me_013.use_remesh_fix_poles = True
me_013.use_remesh_preserve_attributes = False
me_013.update()
me_014 = bpy.data.meshes.new('立方体.014')
me_014.from_pydata([(-1.0, -0.05843, -1.0), (-1.0, -0.05843, 1.0), (-1.0, 1.0, -1.0), (-1.0, 1.0, 1.0), (1.0, -1.0, -1.0), (1.0, -1.0, 1.0), (1.0, 1.0, -1.0), (1.0, 1.0, 1.0)], [], [(0, 1, 3, 2), (2, 3, 7, 6), (6, 7, 5, 4), (4, 5, 1, 0), (2, 6, 4, 0), (7, 3, 1, 5)])
_uv = me_014.uv_layers.new(name='UVマップ')
_uv.uv.foreach_set('vector', [0.375, 0.0, 0.625, 0.0, 0.625, 0.25, 0.375, 0.25, 0.375, 0.25, 0.625, 0.25, 0.625, 0.5, 0.375, 0.5, 0.375, 0.5, 0.625, 0.5, 0.625, 0.75, 0.375, 0.75, 0.375, 0.75, 0.625, 0.75, 0.625, 1.0, 0.375, 1.0, 0.125, 0.5, 0.375, 0.5, 0.375, 0.75, 0.125, 0.75, 0.625, 0.5, 0.875, 0.5, 0.875, 0.75, 0.625, 0.75])
me_014.use_remesh_fix_poles = True
me_014.use_remesh_preserve_attributes = False
me_014.update()
me_015 = bpy.data.meshes.new('立方体.015')
me_015.from_pydata([(-1.0, -0.05843, -1.0), (-1.0, -0.05843, 1.0), (-1.0, 1.0, -1.0), (-1.0, 1.0, 1.0), (1.0, -1.0, -1.0), (1.0, -1.0, 1.0), (1.0, 1.0, -1.0), (1.0, 1.0, 1.0)], [], [(0, 1, 3, 2), (2, 3, 7, 6), (6, 7, 5, 4), (4, 5, 1, 0), (2, 6, 4, 0), (7, 3, 1, 5)])
_uv = me_015.uv_layers.new(name='UVマップ')
_uv.uv.foreach_set('vector', [0.375, 0.0, 0.625, 0.0, 0.625, 0.25, 0.375, 0.25, 0.375, 0.25, 0.625, 0.25, 0.625, 0.5, 0.375, 0.5, 0.375, 0.5, 0.625, 0.5, 0.625, 0.75, 0.375, 0.75, 0.375, 0.75, 0.625, 0.75, 0.625, 1.0, 0.375, 1.0, 0.125, 0.5, 0.375, 0.5, 0.375, 0.75, 0.125, 0.75, 0.625, 0.5, 0.875, 0.5, 0.875, 0.75, 0.625, 0.75])
me_015.materials.append(mat_black)
me_015.use_remesh_fix_poles = True
me_015.use_remesh_preserve_attributes = False
me_015.update()
me_016 = bpy.data.meshes.new('立方体.016')
me_016.from_pydata([(-1.0, -1.0, -1.0), (-1.0, -1.0, 1.0), (-1.0, 1.0, -1.0), (-1.0, 1.0, 1.0), (1.0, -1.0, -1.0), (1.0, -1.0, 1.0), (1.0, 1.0, -1.0), (1.0, 1.0, 1.0)], [], [(0, 1, 3, 2), (2, 3, 7, 6), (6, 7, 5, 4), (4, 5, 1, 0), (2, 6, 4, 0), (7, 3, 1, 5)])
_uv = me_016.uv_layers.new(name='UVマップ')
_uv.uv.foreach_set('vector', [0.375, 0.0, 0.625, 0.0, 0.625, 0.25, 0.375, 0.25, 0.375, 0.25, 0.625, 0.25, 0.625, 0.5, 0.375, 0.5, 0.375, 0.5, 0.625, 0.5, 0.625, 0.75, 0.375, 0.75, 0.375, 0.75, 0.625, 0.75, 0.625, 1.0, 0.375, 1.0, 0.125, 0.5, 0.375, 0.5, 0.375, 0.75, 0.125, 0.75, 0.625, 0.5, 0.875, 0.5, 0.875, 0.75, 0.625, 0.75])
me_016.use_remesh_fix_poles = True
me_016.use_remesh_preserve_attributes = False
me_016.update()
me_017 = bpy.data.meshes.new('立方体.017')
me_017.from_pydata([(-1.0, -0.05843, -1.0), (-1.0, -0.05843, 1.0), (-1.0, 1.0, -1.0), (-1.0, 1.0, 1.0), (1.0, -1.0, -1.0), (1.0, -1.0, 1.0), (1.0, 1.0, -1.0), (1.0, 1.0, 1.0)], [], [(0, 1, 3, 2), (2, 3, 7, 6), (6, 7, 5, 4), (4, 5, 1, 0), (2, 6, 4, 0), (7, 3, 1, 5)])
_uv = me_017.uv_layers.new(name='UVマップ')
_uv.uv.foreach_set('vector', [0.375, 0.0, 0.625, 0.0, 0.625, 0.25, 0.375, 0.25, 0.375, 0.25, 0.625, 0.25, 0.625, 0.5, 0.375, 0.5, 0.375, 0.5, 0.625, 0.5, 0.625, 0.75, 0.375, 0.75, 0.375, 0.75, 0.625, 0.75, 0.625, 1.0, 0.375, 1.0, 0.125, 0.5, 0.375, 0.5, 0.375, 0.75, 0.125, 0.75, 0.625, 0.5, 0.875, 0.5, 0.875, 0.75, 0.625, 0.75])
me_017.use_remesh_fix_poles = True
me_017.use_remesh_preserve_attributes = False
me_017.update()
me_018 = bpy.data.meshes.new('立方体.018')
me_018.from_pydata([(-1.0, -0.05843, -1.0), (-1.0, -0.05843, 1.0), (-1.0, 1.0, -1.0), (-1.0, 1.0, 1.0), (1.0, -1.0, -1.0), (1.0, -1.0, 1.0), (1.0, 1.0, -1.0), (1.0, 1.0, 1.0)], [], [(0, 1, 3, 2), (2, 3, 7, 6), (6, 7, 5, 4), (4, 5, 1, 0), (2, 6, 4, 0), (7, 3, 1, 5)])
_uv = me_018.uv_layers.new(name='UVマップ')
_uv.uv.foreach_set('vector', [0.375, 0.0, 0.625, 0.0, 0.625, 0.25, 0.375, 0.25, 0.375, 0.25, 0.625, 0.25, 0.625, 0.5, 0.375, 0.5, 0.375, 0.5, 0.625, 0.5, 0.625, 0.75, 0.375, 0.75, 0.375, 0.75, 0.625, 0.75, 0.625, 1.0, 0.375, 1.0, 0.125, 0.5, 0.375, 0.5, 0.375, 0.75, 0.125, 0.75, 0.625, 0.5, 0.875, 0.5, 0.875, 0.75, 0.625, 0.75])
me_018.materials.append(mat_black)
me_018.use_remesh_fix_poles = True
me_018.use_remesh_preserve_attributes = False
me_018.update()
me_001_1 = bpy.data.meshes.new('円柱.001')
me_001_1.from_pydata([(0.0, 1.0, -1.0), (0.0, 1.0, 1.0), (0.1951, 0.9808, -1.0), (0.1951, 0.9808, 1.0), (0.3827, 0.9239, -1.0), (0.3827, 0.9239, 1.0), (0.5556, 0.8315, -1.0), (0.5556, 0.8315, 1.0), (0.7071, 0.7071, -1.0), (0.7071, 0.7071, 1.0), (0.8315, 0.5556, -1.0), (0.8315, 0.5556, 1.0), (0.9239, 0.3827, -1.0), (0.9239, 0.3827, 1.0), (0.9808, 0.1951, -1.0), (0.9808, 0.1951, 1.0), (1.0, -4.371e-08, -1.0), (1.0, -4.371e-08, 1.0), (0.9808, -0.1951, -1.0), (0.9808, -0.1951, 1.0), (0.9239, -0.3827, -1.0), (0.9239, -0.3827, 1.0), (0.8315, -0.5556, -1.0), (0.8315, -0.5556, 1.0), (0.7071, -0.7071, -1.0), (0.7071, -0.7071, 1.0), (0.5556, -0.8315, -1.0), (0.5556, -0.8315, 1.0), (0.3827, -0.9239, -1.0), (0.3827, -0.9239, 1.0), (0.1951, -0.9808, -1.0), (0.1951, -0.9808, 1.0), (-8.742e-08, -1.0, -1.0), (-8.742e-08, -1.0, 1.0), (-0.1951, -0.9808, -1.0), (-0.1951, -0.9808, 1.0), (-0.3827, -0.9239, -1.0), (-0.3827, -0.9239, 1.0), (-0.5556, -0.8315, -1.0), (-0.5556, -0.8315, 1.0), (-0.7071, -0.7071, -1.0), (-0.7071, -0.7071, 1.0), (-0.8315, -0.5556, -1.0), (-0.8315, -0.5556, 1.0), (-0.9239, -0.3827, -1.0), (-0.9239, -0.3827, 1.0), (-0.9808, -0.1951, -1.0), (-0.9808, -0.1951, 1.0), (-1.0, 1.192e-08, -1.0), (-1.0, 1.192e-08, 1.0), (-0.9808, 0.1951, -1.0), (-0.9808, 0.1951, 1.0), (-0.9239, 0.3827, -1.0), (-0.9239, 0.3827, 1.0), (-0.8315, 0.5556, -1.0), (-0.8315, 0.5556, 1.0), (-0.7071, 0.7071, -1.0), (-0.7071, 0.7071, 1.0), (-0.5556, 0.8315, -1.0), (-0.5556, 0.8315, 1.0), (-0.3827, 0.9239, -1.0), (-0.3827, 0.9239, 1.0), (-0.1951, 0.9808, -1.0), (-0.1951, 0.9808, 1.0)], [], [(0, 1, 3, 2), (2, 3, 5, 4), (4, 5, 7, 6), (6, 7, 9, 8), (8, 9, 11, 10), (10, 11, 13, 12), (12, 13, 15, 14), (14, 15, 17, 16), (16, 17, 19, 18), (18, 19, 21, 20), (20, 21, 23, 22), (22, 23, 25, 24), (24, 25, 27, 26), (26, 27, 29, 28), (28, 29, 31, 30), (30, 31, 33, 32), (32, 33, 35, 34), (34, 35, 37, 36), (36, 37, 39, 38), (38, 39, 41, 40), (40, 41, 43, 42), (42, 43, 45, 44), (44, 45, 47, 46), (46, 47, 49, 48), (48, 49, 51, 50), (50, 51, 53, 52), (52, 53, 55, 54), (54, 55, 57, 56), (56, 57, 59, 58), (58, 59, 61, 60), (3, 1, 63, 61, 59, 57, 55, 53, 51, 49, 47, 45, 43, 41, 39, 37, 35, 33, 31, 29, 27, 25, 23, 21, 19, 17, 15, 13, 11, 9, 7, 5), (60, 61, 63, 62), (62, 63, 1, 0), (0, 2, 4, 6, 8, 10, 12, 14, 16, 18, 20, 22, 24, 26, 28, 30, 32, 34, 36, 38, 40, 42, 44, 46, 48, 50, 52, 54, 56, 58, 60, 62)])
_uv = me_001_1.uv_layers.new(name='UVマップ')
_uv.uv.foreach_set('vector', [1.0, 0.5, 1.0, 1.0, 0.9688, 1.0, 0.9688, 0.5, 0.9688, 0.5, 0.9688, 1.0, 0.9375, 1.0, 0.9375, 0.5, 0.9375, 0.5, 0.9375, 1.0, 0.9062, 1.0, 0.9062, 0.5, 0.9062, 0.5, 0.9062, 1.0, 0.875, 1.0, 0.875, 0.5, 0.875, 0.5, 0.875, 1.0, 0.8438, 1.0, 0.8438, 0.5, 0.8438, 0.5, 0.8438, 1.0, 0.8125, 1.0, 0.8125, 0.5, 0.8125, 0.5, 0.8125, 1.0, 0.7812, 1.0, 0.7812, 0.5, 0.7812, 0.5, 0.7812, 1.0, 0.75, 1.0, 0.75, 0.5, 0.75, 0.5, 0.75, 1.0, 0.7188, 1.0, 0.7188, 0.5, 0.7188, 0.5, 0.7188, 1.0, 0.6875, 1.0, 0.6875, 0.5, 0.6875, 0.5, 0.6875, 1.0, 0.6562, 1.0, 0.6562, 0.5, 0.6562, 0.5, 0.6562, 1.0, 0.625, 1.0, 0.625, 0.5, 0.625, 0.5, 0.625, 1.0, 0.5938, 1.0, 0.5938, 0.5, 0.5938, 0.5, 0.5938, 1.0, 0.5625, 1.0, 0.5625, 0.5, 0.5625, 0.5, 0.5625, 1.0, 0.5312, 1.0, 0.5312, 0.5, 0.5312, 0.5, 0.5312, 1.0, 0.5, 1.0, 0.5, 0.5, 0.5, 0.5, 0.5, 1.0, 0.4688, 1.0, 0.4688, 0.5, 0.4688, 0.5, 0.4688, 1.0, 0.4375, 1.0, 0.4375, 0.5, 0.4375, 0.5, 0.4375, 1.0, 0.4062, 1.0, 0.4062, 0.5, 0.4062, 0.5, 0.4062, 1.0, 0.375, 1.0, 0.375, 0.5, 0.375, 0.5, 0.375, 1.0, 0.3438, 1.0, 0.3438, 0.5, 0.3438, 0.5, 0.3438, 1.0, 0.3125, 1.0, 0.3125, 0.5, 0.3125, 0.5, 0.3125, 1.0, 0.2812, 1.0, 0.2812, 0.5, 0.2812, 0.5, 0.2812, 1.0, 0.25, 1.0, 0.25, 0.5, 0.25, 0.5, 0.25, 1.0, 0.2188, 1.0, 0.2188, 0.5, 0.2188, 0.5, 0.2188, 1.0, 0.1875, 1.0, 0.1875, 0.5, 0.1875, 0.5, 0.1875, 1.0, 0.1562, 1.0, 0.1562, 0.5, 0.1562, 0.5, 0.1562, 1.0, 0.125, 1.0, 0.125, 0.5, 0.125, 0.5, 0.125, 1.0, 0.09375, 1.0, 0.09375, 0.5, 0.09375, 0.5, 0.09375, 1.0, 0.0625, 1.0, 0.0625, 0.5, 0.2968, 0.4854, 0.25, 0.49, 0.2032, 0.4854, 0.1582, 0.4717, 0.1167, 0.4496, 0.08029, 0.4197, 0.05045, 0.3833, 0.02827, 0.3418, 0.01461, 0.2968, 0.01, 0.25, 0.01461, 0.2032, 0.02827, 0.1582, 0.05045, 0.1167, 0.08029, 0.08029, 0.1167, 0.05045, 0.1582, 0.02827, 0.2032, 0.01461, 0.25, 0.01, 0.2968, 0.01461, 0.3418, 0.02827, 0.3833, 0.05045, 0.4197, 0.08029, 0.4496, 0.1167, 0.4717, 0.1582, 0.4854, 0.2032, 0.49, 0.25, 0.4854, 0.2968, 0.4717, 0.3418, 0.4496, 0.3833, 0.4197, 0.4197, 0.3833, 0.4496, 0.3418, 0.4717, 0.0625, 0.5, 0.0625, 1.0, 0.03125, 1.0, 0.03125, 0.5, 0.03125, 0.5, 0.03125, 1.0, 0.0, 1.0, 0.0, 0.5, 0.75, 0.49, 0.7968, 0.4854, 0.8418, 0.4717, 0.8833, 0.4496, 0.9197, 0.4197, 0.9496, 0.3833, 0.9717, 0.3418, 0.9854, 0.2968, 0.99, 0.25, 0.9854, 0.2032, 0.9717, 0.1582, 0.9496, 0.1167, 0.9197, 0.08029, 0.8833, 0.05045, 0.8418, 0.02827, 0.7968, 0.01461, 0.75, 0.01, 0.7032, 0.01461, 0.6582, 0.02827, 0.6167, 0.05045, 0.5803, 0.08029, 0.5504, 0.1167, 0.5283, 0.1582, 0.5146, 0.2032, 0.51, 0.25, 0.5146, 0.2968, 0.5283, 0.3418, 0.5504, 0.3833, 0.5803, 0.4197, 0.6167, 0.4496, 0.6582, 0.4717, 0.7032, 0.4854])
me_001_1.use_remesh_fix_poles = True
me_001_1.use_remesh_preserve_attributes = False
me_001_1.update()
me_002_1 = bpy.data.meshes.new('円柱.002')
me_002_1.from_pydata([(0.0, 1.0, -1.0), (0.0, 1.0, 1.0), (0.1951, 0.9808, -1.0), (0.1951, 0.9808, 1.0), (0.3827, 0.9239, -1.0), (0.3827, 0.9239, 1.0), (0.5556, 0.8315, -1.0), (0.5556, 0.8315, 1.0), (0.7071, 0.7071, -1.0), (0.7071, 0.7071, 1.0), (0.8315, 0.5556, -1.0), (0.8315, 0.5556, 1.0), (0.9239, 0.3827, -1.0), (0.9239, 0.3827, 1.0), (0.9808, 0.1951, -1.0), (0.9808, 0.1951, 1.0), (1.0, -4.371e-08, -1.0), (1.0, -4.371e-08, 1.0), (0.9808, -0.1951, -1.0), (0.9808, -0.1951, 1.0), (0.9239, -0.3827, -1.0), (0.9239, -0.3827, 1.0), (0.8315, -0.5556, -1.0), (0.8315, -0.5556, 1.0), (0.7071, -0.7071, -1.0), (0.7071, -0.7071, 1.0), (0.5556, -0.8315, -1.0), (0.5556, -0.8315, 1.0), (0.3827, -0.9239, -1.0), (0.3827, -0.9239, 1.0), (0.1951, -0.9808, -1.0), (0.1951, -0.9808, 1.0), (-8.742e-08, -1.0, -1.0), (-8.742e-08, -1.0, 1.0), (-0.1951, -0.9808, -1.0), (-0.1951, -0.9808, 1.0), (-0.3827, -0.9239, -1.0), (-0.3827, -0.9239, 1.0), (-0.5556, -0.8315, -1.0), (-0.5556, -0.8315, 1.0), (-0.7071, -0.7071, -1.0), (-0.7071, -0.7071, 1.0), (-0.8315, -0.5556, -1.0), (-0.8315, -0.5556, 1.0), (-0.9239, -0.3827, -1.0), (-0.9239, -0.3827, 1.0), (-0.9808, -0.1951, -1.0), (-0.9808, -0.1951, 1.0), (-1.0, 1.192e-08, -1.0), (-1.0, 1.192e-08, 1.0), (-0.9808, 0.1951, -1.0), (-0.9808, 0.1951, 1.0), (-0.9239, 0.3827, -1.0), (-0.9239, 0.3827, 1.0), (-0.8315, 0.5556, -1.0), (-0.8315, 0.5556, 1.0), (-0.7071, 0.7071, -1.0), (-0.7071, 0.7071, 1.0), (-0.5556, 0.8315, -1.0), (-0.5556, 0.8315, 1.0), (-0.3827, 0.9239, -1.0), (-0.3827, 0.9239, 1.0), (-0.1951, 0.9808, -1.0), (-0.1951, 0.9808, 1.0)], [], [(0, 1, 3, 2), (2, 3, 5, 4), (4, 5, 7, 6), (6, 7, 9, 8), (8, 9, 11, 10), (10, 11, 13, 12), (12, 13, 15, 14), (14, 15, 17, 16), (16, 17, 19, 18), (18, 19, 21, 20), (20, 21, 23, 22), (22, 23, 25, 24), (24, 25, 27, 26), (26, 27, 29, 28), (28, 29, 31, 30), (30, 31, 33, 32), (32, 33, 35, 34), (34, 35, 37, 36), (36, 37, 39, 38), (38, 39, 41, 40), (40, 41, 43, 42), (42, 43, 45, 44), (44, 45, 47, 46), (46, 47, 49, 48), (48, 49, 51, 50), (50, 51, 53, 52), (52, 53, 55, 54), (54, 55, 57, 56), (56, 57, 59, 58), (58, 59, 61, 60), (3, 1, 63, 61, 59, 57, 55, 53, 51, 49, 47, 45, 43, 41, 39, 37, 35, 33, 31, 29, 27, 25, 23, 21, 19, 17, 15, 13, 11, 9, 7, 5), (60, 61, 63, 62), (62, 63, 1, 0), (0, 2, 4, 6, 8, 10, 12, 14, 16, 18, 20, 22, 24, 26, 28, 30, 32, 34, 36, 38, 40, 42, 44, 46, 48, 50, 52, 54, 56, 58, 60, 62)])
_uv = me_002_1.uv_layers.new(name='UVマップ')
_uv.uv.foreach_set('vector', [1.0, 0.5, 1.0, 1.0, 0.9688, 1.0, 0.9688, 0.5, 0.9688, 0.5, 0.9688, 1.0, 0.9375, 1.0, 0.9375, 0.5, 0.9375, 0.5, 0.9375, 1.0, 0.9062, 1.0, 0.9062, 0.5, 0.9062, 0.5, 0.9062, 1.0, 0.875, 1.0, 0.875, 0.5, 0.875, 0.5, 0.875, 1.0, 0.8438, 1.0, 0.8438, 0.5, 0.8438, 0.5, 0.8438, 1.0, 0.8125, 1.0, 0.8125, 0.5, 0.8125, 0.5, 0.8125, 1.0, 0.7812, 1.0, 0.7812, 0.5, 0.7812, 0.5, 0.7812, 1.0, 0.75, 1.0, 0.75, 0.5, 0.75, 0.5, 0.75, 1.0, 0.7188, 1.0, 0.7188, 0.5, 0.7188, 0.5, 0.7188, 1.0, 0.6875, 1.0, 0.6875, 0.5, 0.6875, 0.5, 0.6875, 1.0, 0.6562, 1.0, 0.6562, 0.5, 0.6562, 0.5, 0.6562, 1.0, 0.625, 1.0, 0.625, 0.5, 0.625, 0.5, 0.625, 1.0, 0.5938, 1.0, 0.5938, 0.5, 0.5938, 0.5, 0.5938, 1.0, 0.5625, 1.0, 0.5625, 0.5, 0.5625, 0.5, 0.5625, 1.0, 0.5312, 1.0, 0.5312, 0.5, 0.5312, 0.5, 0.5312, 1.0, 0.5, 1.0, 0.5, 0.5, 0.5, 0.5, 0.5, 1.0, 0.4688, 1.0, 0.4688, 0.5, 0.4688, 0.5, 0.4688, 1.0, 0.4375, 1.0, 0.4375, 0.5, 0.4375, 0.5, 0.4375, 1.0, 0.4062, 1.0, 0.4062, 0.5, 0.4062, 0.5, 0.4062, 1.0, 0.375, 1.0, 0.375, 0.5, 0.375, 0.5, 0.375, 1.0, 0.3438, 1.0, 0.3438, 0.5, 0.3438, 0.5, 0.3438, 1.0, 0.3125, 1.0, 0.3125, 0.5, 0.3125, 0.5, 0.3125, 1.0, 0.2812, 1.0, 0.2812, 0.5, 0.2812, 0.5, 0.2812, 1.0, 0.25, 1.0, 0.25, 0.5, 0.25, 0.5, 0.25, 1.0, 0.2188, 1.0, 0.2188, 0.5, 0.2188, 0.5, 0.2188, 1.0, 0.1875, 1.0, 0.1875, 0.5, 0.1875, 0.5, 0.1875, 1.0, 0.1562, 1.0, 0.1562, 0.5, 0.1562, 0.5, 0.1562, 1.0, 0.125, 1.0, 0.125, 0.5, 0.125, 0.5, 0.125, 1.0, 0.09375, 1.0, 0.09375, 0.5, 0.09375, 0.5, 0.09375, 1.0, 0.0625, 1.0, 0.0625, 0.5, 0.2968, 0.4854, 0.25, 0.49, 0.2032, 0.4854, 0.1582, 0.4717, 0.1167, 0.4496, 0.08029, 0.4197, 0.05045, 0.3833, 0.02827, 0.3418, 0.01461, 0.2968, 0.01, 0.25, 0.01461, 0.2032, 0.02827, 0.1582, 0.05045, 0.1167, 0.08029, 0.08029, 0.1167, 0.05045, 0.1582, 0.02827, 0.2032, 0.01461, 0.25, 0.01, 0.2968, 0.01461, 0.3418, 0.02827, 0.3833, 0.05045, 0.4197, 0.08029, 0.4496, 0.1167, 0.4717, 0.1582, 0.4854, 0.2032, 0.49, 0.25, 0.4854, 0.2968, 0.4717, 0.3418, 0.4496, 0.3833, 0.4197, 0.4197, 0.3833, 0.4496, 0.3418, 0.4717, 0.0625, 0.5, 0.0625, 1.0, 0.03125, 1.0, 0.03125, 0.5, 0.03125, 0.5, 0.03125, 1.0, 0.0, 1.0, 0.0, 0.5, 0.75, 0.49, 0.7968, 0.4854, 0.8418, 0.4717, 0.8833, 0.4496, 0.9197, 0.4197, 0.9496, 0.3833, 0.9717, 0.3418, 0.9854, 0.2968, 0.99, 0.25, 0.9854, 0.2032, 0.9717, 0.1582, 0.9496, 0.1167, 0.9197, 0.08029, 0.8833, 0.05045, 0.8418, 0.02827, 0.7968, 0.01461, 0.75, 0.01, 0.7032, 0.01461, 0.6582, 0.02827, 0.6167, 0.05045, 0.5803, 0.08029, 0.5504, 0.1167, 0.5283, 0.1582, 0.5146, 0.2032, 0.51, 0.25, 0.5146, 0.2968, 0.5283, 0.3418, 0.5504, 0.3833, 0.5803, 0.4197, 0.6167, 0.4496, 0.6582, 0.4717, 0.7032, 0.4854])
me_002_1.use_remesh_fix_poles = True
me_002_1.use_remesh_preserve_attributes = False
me_002_1.update()
me_019 = bpy.data.meshes.new('立方体.019')
me_019.from_pydata([(-1.0, 1.0, -1.0), (-1.0, 1.0, 1.0), (1.0, 1.0, -1.0), (1.0, 1.0, 1.0), (-0.8388, -1.0, -0.8388), (-1.0, -0.8388, -1.0), (-0.8805, -0.9945, -0.8805), (-0.9194, -0.9784, -0.9194), (-0.9528, -0.9528, -0.9528), (-0.9784, -0.9194, -0.9784), (-0.9945, -0.8805, -0.9945), (-0.8388, -1.0, 0.8388), (-1.0, -0.8388, 1.0), (-0.8805, -0.9945, 0.8805), (-0.9194, -0.9784, 0.9194), (-0.9528, -0.9528, 0.9528), (-0.9784, -0.9194, 0.9784), (-0.9945, -0.8805, 0.9945), (0.8388, -1.0, -0.8388), (1.0, -0.8388, -1.0), (0.8805, -0.9945, -0.8805), (0.9194, -0.9784, -0.9194), (0.9528, -0.9528, -0.9528), (0.9784, -0.9194, -0.9784), (0.9945, -0.8805, -0.9945), (0.8388, -1.0, 0.8388), (1.0, -0.8388, 1.0), (0.8805, -0.9945, 0.8805), (0.9194, -0.9784, 0.9194), (0.9528, -0.9528, 0.9528), (0.9784, -0.9194, 0.9784), (0.9945, -0.8805, 0.9945)], [], [(18, 25, 11, 4), (0, 1, 3, 2), (3, 1, 12, 26), (5, 12, 1, 0), (2, 3, 26, 19), (4, 11, 13, 6), (6, 13, 14, 7), (7, 14, 15, 8), (8, 15, 16, 9), (9, 16, 17, 10), (10, 17, 12, 5), (25, 18, 20, 27), (27, 20, 21, 28), (28, 21, 22, 29), (29, 22, 23, 30), (30, 23, 24, 31), (31, 24, 19, 26), (5, 19, 24, 10), (10, 24, 23, 9), (9, 23, 22, 8), (8, 22, 21, 7), (7, 21, 20, 6), (6, 20, 18, 4), (26, 12, 17, 31), (31, 17, 16, 30), (30, 16, 15, 29), (29, 15, 14, 28), (28, 14, 13, 27), (27, 13, 11, 25), (0, 2, 19, 5)])
_uv = me_019.uv_layers.new(name='UVマップ')
_uv.uv.foreach_set('vector', [0.3951, 0.7701, 0.6049, 0.7701, 0.6049, 0.9799, 0.3951, 0.9799, 0.375, 0.25, 0.625, 0.25, 0.625, 0.5, 0.375, 0.5, 0.625, 0.5, 0.875, 0.5, 0.875, 0.7299, 0.625, 0.7299, 0.375, 0.02015, 0.625, 0.02015, 0.625, 0.25, 0.375, 0.25, 0.375, 0.5, 0.625, 0.5, 0.625, 0.7299, 0.375, 0.7299, 0.3951, 0.9799, 0.6049, 0.9799, 0.6101, 0.9851, 0.3899, 0.9851, 0.3899, 0.9851, 0.6101, 0.9851, 0.6149, 0.9899, 0.3851, 0.9899, 0.3851, 0.9899, 0.6149, 0.9899, 0.6191, 1.0, 0.3809, 1.0, 0.3809, 0.0, 0.6191, 0.0, 0.6223, 0.01007, 0.3777, 0.01007, 0.3777, 0.01007, 0.6223, 0.01007, 0.6243, 0.01493, 0.3757, 0.01493, 0.3757, 0.01493, 0.6243, 0.01493, 0.625, 0.02015, 0.375, 0.02015, 0.6049, 0.7701, 0.3951, 0.7701, 0.3899, 0.7649, 0.6101, 0.7649, 0.6101, 0.7649, 0.3899, 0.7649, 0.3851, 0.7601, 0.6149, 0.7601, 0.6149, 0.7601, 0.3851, 0.7601, 0.3809, 0.75, 0.6191, 0.75, 0.6191, 0.75, 0.3809, 0.75, 0.3777, 0.7399, 0.6223, 0.7399, 0.6223, 0.7399, 0.3777, 0.7399, 0.3757, 0.7351, 0.6243, 0.7351, 0.6243, 0.7351, 0.3757, 0.7351, 0.375, 0.7299, 0.625, 0.7299, 0.125, 0.7299, 0.375, 0.7299, 0.3743, 0.7351, 0.1257, 0.7351, 0.1257, 0.7351, 0.3743, 0.7351, 0.3723, 0.7399, 0.1277, 0.7399, 0.1277, 0.7399, 0.3723, 0.7399, 0.3691, 0.75, 0.1309, 0.75, 0.375, 0.9941, 0.375, 0.7559, 0.3851, 0.7601, 0.3851, 0.9899, 0.3851, 0.9899, 0.3851, 0.7601, 0.3899, 0.7649, 0.3899, 0.9851, 0.3899, 0.9851, 0.3899, 0.7649, 0.3951, 0.7701, 0.3951, 0.9799, 0.625, 0.7299, 0.875, 0.7299, 0.8743, 0.7351, 0.6257, 0.7351, 0.6257, 0.7351, 0.8743, 0.7351, 0.8723, 0.7399, 0.6277, 0.7399, 0.6277, 0.7399, 0.8723, 0.7399, 0.8691, 0.75, 0.6309, 0.75, 0.625, 0.7559, 0.625, 0.9941, 0.6149, 0.9899, 0.6149, 0.7601, 0.6149, 0.7601, 0.6149, 0.9899, 0.6101, 0.9851, 0.6101, 0.7649, 0.6101, 0.7649, 0.6101, 0.9851, 0.6049, 0.9799, 0.6049, 0.7701, 0.125, 0.5, 0.375, 0.5, 0.375, 0.7299, 0.125, 0.7299])
me_019.use_remesh_fix_poles = True
me_019.use_remesh_preserve_attributes = False
me_019.update()
me_020 = bpy.data.meshes.new('立方体.020')
me_020.from_pydata([(-1.0, 1.0, -1.0), (-1.0, 1.0, 1.0), (1.0, 1.0, -1.0), (1.0, 1.0, 1.0), (-0.8388, -1.0, -0.8388), (-1.0, -0.8388, -1.0), (-0.8805, -0.9945, -0.8805), (-0.9194, -0.9784, -0.9194), (-0.9528, -0.9528, -0.9528), (-0.9784, -0.9194, -0.9784), (-0.9945, -0.8805, -0.9945), (-0.8388, -1.0, 0.8388), (-1.0, -0.8388, 1.0), (-0.8805, -0.9945, 0.8805), (-0.9194, -0.9784, 0.9194), (-0.9528, -0.9528, 0.9528), (-0.9784, -0.9194, 0.9784), (-0.9945, -0.8805, 0.9945), (0.8388, -1.0, -0.8388), (1.0, -0.8388, -1.0), (0.8805, -0.9945, -0.8805), (0.9194, -0.9784, -0.9194), (0.9528, -0.9528, -0.9528), (0.9784, -0.9194, -0.9784), (0.9945, -0.8805, -0.9945), (0.8388, -1.0, 0.8388), (1.0, -0.8388, 1.0), (0.8805, -0.9945, 0.8805), (0.9194, -0.9784, 0.9194), (0.9528, -0.9528, 0.9528), (0.9784, -0.9194, 0.9784), (0.9945, -0.8805, 0.9945)], [], [(18, 25, 11, 4), (0, 1, 3, 2), (3, 1, 12, 26), (5, 12, 1, 0), (2, 3, 26, 19), (4, 11, 13, 6), (6, 13, 14, 7), (7, 14, 15, 8), (8, 15, 16, 9), (9, 16, 17, 10), (10, 17, 12, 5), (25, 18, 20, 27), (27, 20, 21, 28), (28, 21, 22, 29), (29, 22, 23, 30), (30, 23, 24, 31), (31, 24, 19, 26), (5, 19, 24, 10), (10, 24, 23, 9), (9, 23, 22, 8), (8, 22, 21, 7), (7, 21, 20, 6), (6, 20, 18, 4), (26, 12, 17, 31), (31, 17, 16, 30), (30, 16, 15, 29), (29, 15, 14, 28), (28, 14, 13, 27), (27, 13, 11, 25), (0, 2, 19, 5)])
_uv = me_020.uv_layers.new(name='UVマップ')
_uv.uv.foreach_set('vector', [0.3951, 0.7701, 0.6049, 0.7701, 0.6049, 0.9799, 0.3951, 0.9799, 0.375, 0.25, 0.625, 0.25, 0.625, 0.5, 0.375, 0.5, 0.625, 0.5, 0.875, 0.5, 0.875, 0.7299, 0.625, 0.7299, 0.375, 0.02015, 0.625, 0.02015, 0.625, 0.25, 0.375, 0.25, 0.375, 0.5, 0.625, 0.5, 0.625, 0.7299, 0.375, 0.7299, 0.3951, 0.9799, 0.6049, 0.9799, 0.6101, 0.9851, 0.3899, 0.9851, 0.3899, 0.9851, 0.6101, 0.9851, 0.6149, 0.9899, 0.3851, 0.9899, 0.3851, 0.9899, 0.6149, 0.9899, 0.6191, 1.0, 0.3809, 1.0, 0.3809, 0.0, 0.6191, 0.0, 0.6223, 0.01007, 0.3777, 0.01007, 0.3777, 0.01007, 0.6223, 0.01007, 0.6243, 0.01493, 0.3757, 0.01493, 0.3757, 0.01493, 0.6243, 0.01493, 0.625, 0.02015, 0.375, 0.02015, 0.6049, 0.7701, 0.3951, 0.7701, 0.3899, 0.7649, 0.6101, 0.7649, 0.6101, 0.7649, 0.3899, 0.7649, 0.3851, 0.7601, 0.6149, 0.7601, 0.6149, 0.7601, 0.3851, 0.7601, 0.3809, 0.75, 0.6191, 0.75, 0.6191, 0.75, 0.3809, 0.75, 0.3777, 0.7399, 0.6223, 0.7399, 0.6223, 0.7399, 0.3777, 0.7399, 0.3757, 0.7351, 0.6243, 0.7351, 0.6243, 0.7351, 0.3757, 0.7351, 0.375, 0.7299, 0.625, 0.7299, 0.125, 0.7299, 0.375, 0.7299, 0.3743, 0.7351, 0.1257, 0.7351, 0.1257, 0.7351, 0.3743, 0.7351, 0.3723, 0.7399, 0.1277, 0.7399, 0.1277, 0.7399, 0.3723, 0.7399, 0.3691, 0.75, 0.1309, 0.75, 0.375, 0.9941, 0.375, 0.7559, 0.3851, 0.7601, 0.3851, 0.9899, 0.3851, 0.9899, 0.3851, 0.7601, 0.3899, 0.7649, 0.3899, 0.9851, 0.3899, 0.9851, 0.3899, 0.7649, 0.3951, 0.7701, 0.3951, 0.9799, 0.625, 0.7299, 0.875, 0.7299, 0.8743, 0.7351, 0.6257, 0.7351, 0.6257, 0.7351, 0.8743, 0.7351, 0.8723, 0.7399, 0.6277, 0.7399, 0.6277, 0.7399, 0.8723, 0.7399, 0.8691, 0.75, 0.6309, 0.75, 0.625, 0.7559, 0.625, 0.9941, 0.6149, 0.9899, 0.6149, 0.7601, 0.6149, 0.7601, 0.6149, 0.9899, 0.6101, 0.9851, 0.6101, 0.7649, 0.6101, 0.7649, 0.6101, 0.9851, 0.6049, 0.9799, 0.6049, 0.7701, 0.125, 0.5, 0.375, 0.5, 0.375, 0.7299, 0.125, 0.7299])
me_020.use_remesh_fix_poles = True
me_020.use_remesh_preserve_attributes = False
me_020.update()
me_021 = bpy.data.meshes.new('立方体.021')
me_021.from_pydata([(-1.0, 1.0, -1.0), (-1.0, 1.0, 1.0), (1.0, 1.0, -1.0), (1.0, 1.0, 1.0), (-0.8388, -1.0, -0.8388), (-1.0, -0.8388, -1.0), (-0.8805, -0.9945, -0.8805), (-0.9194, -0.9784, -0.9194), (-0.9528, -0.9528, -0.9528), (-0.9784, -0.9194, -0.9784), (-0.9945, -0.8805, -0.9945), (-0.8388, -1.0, 0.8388), (-1.0, -0.8388, 1.0), (-0.8805, -0.9945, 0.8805), (-0.9194, -0.9784, 0.9194), (-0.9528, -0.9528, 0.9528), (-0.9784, -0.9194, 0.9784), (-0.9945, -0.8805, 0.9945), (0.8388, -1.0, -0.8388), (1.0, -0.8388, -1.0), (0.8805, -0.9945, -0.8805), (0.9194, -0.9784, -0.9194), (0.9528, -0.9528, -0.9528), (0.9784, -0.9194, -0.9784), (0.9945, -0.8805, -0.9945), (0.8388, -1.0, 0.8388), (1.0, -0.8388, 1.0), (0.8805, -0.9945, 0.8805), (0.9194, -0.9784, 0.9194), (0.9528, -0.9528, 0.9528), (0.9784, -0.9194, 0.9784), (0.9945, -0.8805, 0.9945)], [], [(18, 25, 11, 4), (0, 1, 3, 2), (3, 1, 12, 26), (5, 12, 1, 0), (2, 3, 26, 19), (4, 11, 13, 6), (6, 13, 14, 7), (7, 14, 15, 8), (8, 15, 16, 9), (9, 16, 17, 10), (10, 17, 12, 5), (25, 18, 20, 27), (27, 20, 21, 28), (28, 21, 22, 29), (29, 22, 23, 30), (30, 23, 24, 31), (31, 24, 19, 26), (5, 19, 24, 10), (10, 24, 23, 9), (9, 23, 22, 8), (8, 22, 21, 7), (7, 21, 20, 6), (6, 20, 18, 4), (26, 12, 17, 31), (31, 17, 16, 30), (30, 16, 15, 29), (29, 15, 14, 28), (28, 14, 13, 27), (27, 13, 11, 25), (0, 2, 19, 5)])
_uv = me_021.uv_layers.new(name='UVマップ')
_uv.uv.foreach_set('vector', [0.3951, 0.7701, 0.6049, 0.7701, 0.6049, 0.9799, 0.3951, 0.9799, 0.375, 0.25, 0.625, 0.25, 0.625, 0.5, 0.375, 0.5, 0.625, 0.5, 0.875, 0.5, 0.875, 0.7299, 0.625, 0.7299, 0.375, 0.02015, 0.625, 0.02015, 0.625, 0.25, 0.375, 0.25, 0.375, 0.5, 0.625, 0.5, 0.625, 0.7299, 0.375, 0.7299, 0.3951, 0.9799, 0.6049, 0.9799, 0.6101, 0.9851, 0.3899, 0.9851, 0.3899, 0.9851, 0.6101, 0.9851, 0.6149, 0.9899, 0.3851, 0.9899, 0.3851, 0.9899, 0.6149, 0.9899, 0.6191, 1.0, 0.3809, 1.0, 0.3809, 0.0, 0.6191, 0.0, 0.6223, 0.01007, 0.3777, 0.01007, 0.3777, 0.01007, 0.6223, 0.01007, 0.6243, 0.01493, 0.3757, 0.01493, 0.3757, 0.01493, 0.6243, 0.01493, 0.625, 0.02015, 0.375, 0.02015, 0.6049, 0.7701, 0.3951, 0.7701, 0.3899, 0.7649, 0.6101, 0.7649, 0.6101, 0.7649, 0.3899, 0.7649, 0.3851, 0.7601, 0.6149, 0.7601, 0.6149, 0.7601, 0.3851, 0.7601, 0.3809, 0.75, 0.6191, 0.75, 0.6191, 0.75, 0.3809, 0.75, 0.3777, 0.7399, 0.6223, 0.7399, 0.6223, 0.7399, 0.3777, 0.7399, 0.3757, 0.7351, 0.6243, 0.7351, 0.6243, 0.7351, 0.3757, 0.7351, 0.375, 0.7299, 0.625, 0.7299, 0.125, 0.7299, 0.375, 0.7299, 0.3743, 0.7351, 0.1257, 0.7351, 0.1257, 0.7351, 0.3743, 0.7351, 0.3723, 0.7399, 0.1277, 0.7399, 0.1277, 0.7399, 0.3723, 0.7399, 0.3691, 0.75, 0.1309, 0.75, 0.375, 0.9941, 0.375, 0.7559, 0.3851, 0.7601, 0.3851, 0.9899, 0.3851, 0.9899, 0.3851, 0.7601, 0.3899, 0.7649, 0.3899, 0.9851, 0.3899, 0.9851, 0.3899, 0.7649, 0.3951, 0.7701, 0.3951, 0.9799, 0.625, 0.7299, 0.875, 0.7299, 0.8743, 0.7351, 0.6257, 0.7351, 0.6257, 0.7351, 0.8743, 0.7351, 0.8723, 0.7399, 0.6277, 0.7399, 0.6277, 0.7399, 0.8723, 0.7399, 0.8691, 0.75, 0.6309, 0.75, 0.625, 0.7559, 0.625, 0.9941, 0.6149, 0.9899, 0.6149, 0.7601, 0.6149, 0.7601, 0.6149, 0.9899, 0.6101, 0.9851, 0.6101, 0.7649, 0.6101, 0.7649, 0.6101, 0.9851, 0.6049, 0.9799, 0.6049, 0.7701, 0.125, 0.5, 0.375, 0.5, 0.375, 0.7299, 0.125, 0.7299])
me_021.use_remesh_fix_poles = True
me_021.use_remesh_preserve_attributes = False
me_021.update()
me_022 = bpy.data.meshes.new('立方体.022')
me_022.from_pydata([(-1.0, 1.0, -1.0), (-1.0, 1.0, 1.0), (1.0, 1.0, -1.0), (1.0, 1.0, 1.0), (-0.8388, -1.0, -0.8388), (-1.0, -0.8388, -1.0), (-0.8805, -0.9945, -0.8805), (-0.9194, -0.9784, -0.9194), (-0.9528, -0.9528, -0.9528), (-0.9784, -0.9194, -0.9784), (-0.9945, -0.8805, -0.9945), (-0.8388, -1.0, 0.8388), (-1.0, -0.8388, 1.0), (-0.8805, -0.9945, 0.8805), (-0.9194, -0.9784, 0.9194), (-0.9528, -0.9528, 0.9528), (-0.9784, -0.9194, 0.9784), (-0.9945, -0.8805, 0.9945), (0.8388, -1.0, -0.8388), (1.0, -0.8388, -1.0), (0.8805, -0.9945, -0.8805), (0.9194, -0.9784, -0.9194), (0.9528, -0.9528, -0.9528), (0.9784, -0.9194, -0.9784), (0.9945, -0.8805, -0.9945), (0.8388, -1.0, 0.8388), (1.0, -0.8388, 1.0), (0.8805, -0.9945, 0.8805), (0.9194, -0.9784, 0.9194), (0.9528, -0.9528, 0.9528), (0.9784, -0.9194, 0.9784), (0.9945, -0.8805, 0.9945)], [], [(18, 25, 11, 4), (0, 1, 3, 2), (3, 1, 12, 26), (5, 12, 1, 0), (2, 3, 26, 19), (4, 11, 13, 6), (6, 13, 14, 7), (7, 14, 15, 8), (8, 15, 16, 9), (9, 16, 17, 10), (10, 17, 12, 5), (25, 18, 20, 27), (27, 20, 21, 28), (28, 21, 22, 29), (29, 22, 23, 30), (30, 23, 24, 31), (31, 24, 19, 26), (5, 19, 24, 10), (10, 24, 23, 9), (9, 23, 22, 8), (8, 22, 21, 7), (7, 21, 20, 6), (6, 20, 18, 4), (26, 12, 17, 31), (31, 17, 16, 30), (30, 16, 15, 29), (29, 15, 14, 28), (28, 14, 13, 27), (27, 13, 11, 25), (0, 2, 19, 5)])
_uv = me_022.uv_layers.new(name='UVマップ')
_uv.uv.foreach_set('vector', [0.3951, 0.7701, 0.6049, 0.7701, 0.6049, 0.9799, 0.3951, 0.9799, 0.375, 0.25, 0.625, 0.25, 0.625, 0.5, 0.375, 0.5, 0.625, 0.5, 0.875, 0.5, 0.875, 0.7299, 0.625, 0.7299, 0.375, 0.02015, 0.625, 0.02015, 0.625, 0.25, 0.375, 0.25, 0.375, 0.5, 0.625, 0.5, 0.625, 0.7299, 0.375, 0.7299, 0.3951, 0.9799, 0.6049, 0.9799, 0.6101, 0.9851, 0.3899, 0.9851, 0.3899, 0.9851, 0.6101, 0.9851, 0.6149, 0.9899, 0.3851, 0.9899, 0.3851, 0.9899, 0.6149, 0.9899, 0.6191, 1.0, 0.3809, 1.0, 0.3809, 0.0, 0.6191, 0.0, 0.6223, 0.01007, 0.3777, 0.01007, 0.3777, 0.01007, 0.6223, 0.01007, 0.6243, 0.01493, 0.3757, 0.01493, 0.3757, 0.01493, 0.6243, 0.01493, 0.625, 0.02015, 0.375, 0.02015, 0.6049, 0.7701, 0.3951, 0.7701, 0.3899, 0.7649, 0.6101, 0.7649, 0.6101, 0.7649, 0.3899, 0.7649, 0.3851, 0.7601, 0.6149, 0.7601, 0.6149, 0.7601, 0.3851, 0.7601, 0.3809, 0.75, 0.6191, 0.75, 0.6191, 0.75, 0.3809, 0.75, 0.3777, 0.7399, 0.6223, 0.7399, 0.6223, 0.7399, 0.3777, 0.7399, 0.3757, 0.7351, 0.6243, 0.7351, 0.6243, 0.7351, 0.3757, 0.7351, 0.375, 0.7299, 0.625, 0.7299, 0.125, 0.7299, 0.375, 0.7299, 0.3743, 0.7351, 0.1257, 0.7351, 0.1257, 0.7351, 0.3743, 0.7351, 0.3723, 0.7399, 0.1277, 0.7399, 0.1277, 0.7399, 0.3723, 0.7399, 0.3691, 0.75, 0.1309, 0.75, 0.375, 0.9941, 0.375, 0.7559, 0.3851, 0.7601, 0.3851, 0.9899, 0.3851, 0.9899, 0.3851, 0.7601, 0.3899, 0.7649, 0.3899, 0.9851, 0.3899, 0.9851, 0.3899, 0.7649, 0.3951, 0.7701, 0.3951, 0.9799, 0.625, 0.7299, 0.875, 0.7299, 0.8743, 0.7351, 0.6257, 0.7351, 0.6257, 0.7351, 0.8743, 0.7351, 0.8723, 0.7399, 0.6277, 0.7399, 0.6277, 0.7399, 0.8723, 0.7399, 0.8691, 0.75, 0.6309, 0.75, 0.625, 0.7559, 0.625, 0.9941, 0.6149, 0.9899, 0.6149, 0.7601, 0.6149, 0.7601, 0.6149, 0.9899, 0.6101, 0.9851, 0.6101, 0.7649, 0.6101, 0.7649, 0.6101, 0.9851, 0.6049, 0.9799, 0.6049, 0.7701, 0.125, 0.5, 0.375, 0.5, 0.375, 0.7299, 0.125, 0.7299])
me_022.use_remesh_fix_poles = True
me_022.use_remesh_preserve_attributes = False
me_022.update()
me_023 = bpy.data.meshes.new('立方体.023')
me_023.from_pydata([(-1.0, -1.0, -1.0), (-1.0, -1.0, 1.0), (-1.0, 1.0, -1.0), (-1.0, 1.0, 1.0), (1.0, -1.0, -1.0), (1.0, -1.0, 1.0), (1.0, 1.0, -1.0), (1.0, 1.0, 1.0)], [], [(0, 1, 3, 2), (2, 3, 7, 6), (6, 7, 5, 4), (4, 5, 1, 0), (2, 6, 4, 0), (7, 3, 1, 5)])
_uv = me_023.uv_layers.new(name='UVマップ')
_uv.uv.foreach_set('vector', [0.375, 0.0, 0.625, 0.0, 0.625, 0.25, 0.375, 0.25, 0.375, 0.25, 0.625, 0.25, 0.625, 0.5, 0.375, 0.5, 0.375, 0.5, 0.625, 0.5, 0.625, 0.75, 0.375, 0.75, 0.375, 0.75, 0.625, 0.75, 0.625, 1.0, 0.375, 1.0, 0.125, 0.5, 0.375, 0.5, 0.375, 0.75, 0.125, 0.75, 0.625, 0.5, 0.875, 0.5, 0.875, 0.75, 0.625, 0.75])
me_023.use_remesh_fix_poles = True
me_023.use_remesh_preserve_attributes = False
me_023.update()

# ---- objects
ob_x = bpy.data.objects.new('立方体', me_x)
ob_001 = bpy.data.objects.new('立方体.001', me_001)
ob_002 = bpy.data.objects.new('立方体.002', me_002)
ob_003 = bpy.data.objects.new('立方体.003', me_003)
ob_004 = bpy.data.objects.new('立方体.004', me_004)
ob_005 = bpy.data.objects.new('立方体.005', me_005)
ob_006 = bpy.data.objects.new('立方体.006', me_006)
ob_007 = bpy.data.objects.new('立方体.007', me_010)
ob_008 = bpy.data.objects.new('立方体.008', me_011)
ob_009 = bpy.data.objects.new('立方体.009', me_012)
ob_010 = bpy.data.objects.new('立方体.010', me_013)
ob_011 = bpy.data.objects.new('立方体.011', me_014)
ob_012 = bpy.data.objects.new('立方体.012', me_015)
ob_013 = bpy.data.objects.new('立方体.013', me_016)
ob_014 = bpy.data.objects.new('立方体.014', me_017)
ob_015 = bpy.data.objects.new('立方体.015', me_018)
ob_x_1 = bpy.data.objects.new('円柱', me_001_1)
ob_001_1 = bpy.data.objects.new('円柱.001', me_002_1)
ob_016 = bpy.data.objects.new('立方体.016', me_019)
ob_017 = bpy.data.objects.new('立方体.017', me_020)
ob_018 = bpy.data.objects.new('立方体.018', me_021)
ob_019 = bpy.data.objects.new('立方体.019', me_022)
ob_020 = bpy.data.objects.new('立方体.020', me_023)

# ---- transforms, parenting, visibility, modifiers, constraints
ob_x.location = (0.0, 0.0, 0.0)
ob_x.scale = (3.776, 0.2977, 0.6774)
_m = ob_x.modifiers.new('Auto Smooth', 'NODES')
_m.node_group = ng_auto_smooth
_gi = [s.identifier for s in ng_auto_smooth.interface.items_tree if s.item_type == 'SOCKET' and s.in_out == 'INPUT']
_m[_gi[1]] = 0.5236  # Angle
ob_001.location = (-2.143, -0.2429, 0.02073)
ob_001.scale = (0.985, 0.07684, 0.357)
ob_002.location = (0.03724, -0.2429, 0.02073)
ob_002.scale = (0.7763, 0.08679, 0.2415)
ob_003.location = (0.03724, -0.3389, 0.221)
ob_003.scale = (0.7779, 0.03286, 0.04185)
_m = ob_003.modifiers.new('Auto Smooth', 'NODES')
_m.node_group = ng_auto_smooth
_gi = [s.identifier for s in ng_auto_smooth.interface.items_tree if s.item_type == 'SOCKET' and s.in_out == 'INPUT']
_m[_gi[1]] = 0.5236  # Angle
ob_004.location = (0.03724, -0.3389, -0.1759)
ob_004.scale = (0.7779, 0.03286, 0.04185)
_m = ob_004.modifiers.new('Auto Smooth', 'NODES')
_m.node_group = ng_auto_smooth
_gi = [s.identifier for s in ng_auto_smooth.interface.items_tree if s.item_type == 'SOCKET' and s.in_out == 'INPUT']
_m[_gi[1]] = 0.5236  # Angle
ob_005.location = (2.059, -0.2429, 0.02073)
ob_005.scale = (0.1367, 0.08679, 0.2476)
ob_006.location = (2.059, -0.2544, 0.1165)
ob_006.scale = (0.07083, 0.08679, 0.06411)
ob_007.location = (2.059, -0.3244, 0.1142)
ob_007.scale = (0.04509, 0.006176, 0.05621)
ob_008.location = (2.059, -0.2544, -0.06353)
ob_008.scale = (0.07083, 0.08679, 0.06411)
ob_009.location = (2.059, -0.3244, -0.06574)
ob_009.scale = (0.04509, 0.006176, 0.05621)
ob_010.location = (2.636, -0.3086, 0.1079)
ob_010.scale = (0.07051, 0.03525, 0.03941)
ob_011.location = (2.636, -0.3431, 0.1079)
ob_011.scale = (0.0547, 0.03525, 0.03057)
ob_012.location = (2.676, -0.3739, 0.1079)
ob_012.scale = (0.002725, 0.001384, 0.01706)
ob_013.location = (2.636, -0.3086, -0.06662)
ob_013.scale = (0.07051, 0.03525, 0.03941)
ob_014.location = (2.636, -0.3431, -0.06662)
ob_014.scale = (0.0547, 0.03525, 0.03057)
ob_015.location = (2.676, -0.3739, -0.06662)
ob_015.scale = (0.002725, 0.001384, 0.01706)
ob_x_1.location = (-2.009, -0.3478, 0.0)
ob_x_1.rotation_euler = (1.571, -0.0, 0.0)
ob_x_1.scale = (0.1316, 0.1316, 0.03438)
ob_001_1.location = (-1.551, -0.3478, 0.0)
ob_001_1.rotation_euler = (1.571, -0.0, 0.0)
ob_001_1.scale = (0.1316, 0.1316, 0.03438)
ob_016.location = (-0.1024, -0.3165, 0.02073)
ob_016.scale = (0.09054, 0.03613, 0.08289)
ob_017.location = (-0.308, -0.3165, 0.02073)
ob_017.scale = (0.09054, 0.03613, 0.08289)
ob_018.location = (0.3052, -0.3165, 0.02073)
ob_018.scale = (0.09054, 0.03613, 0.08289)
ob_019.location = (0.09964, -0.3165, 0.02073)
ob_019.scale = (0.09054, 0.03613, 0.08289)
ob_020.location = (2.649, -0.2429, 0.02073)
ob_020.scale = (0.1367, 0.08679, 0.2476)

# ---- collection membership
col_collection.objects.link(ob_x)
col_collection.objects.link(ob_001)
col_collection.objects.link(ob_002)
col_collection.objects.link(ob_003)
col_collection.objects.link(ob_004)
col_collection.objects.link(ob_005)
col_collection.objects.link(ob_006)
col_collection.objects.link(ob_007)
col_collection.objects.link(ob_008)
col_collection.objects.link(ob_009)
col_collection.objects.link(ob_010)
col_collection.objects.link(ob_011)
col_collection.objects.link(ob_012)
col_collection.objects.link(ob_013)
col_collection.objects.link(ob_014)
col_collection.objects.link(ob_015)
col_collection.objects.link(ob_x_1)
col_collection.objects.link(ob_001_1)
col_collection.objects.link(ob_016)
col_collection.objects.link(ob_017)
col_collection.objects.link(ob_018)
col_collection.objects.link(ob_019)
col_collection.objects.link(ob_020)

# ---- scene / render settings (as saved in the file)
scene.frame_start = 1; scene.frame_end = 250; scene.frame_set(1)
scene.render.engine = 'BLENDER_EEVEE_NEXT'
scene.cycles.sampling_pattern = 'TABULATED_SOBOL'
scene.cycles.use_light_tree = False
scene.view_settings.view_transform = 'Filmic'
bpy.context.view_layer.update()

# ---- added for rendering (the .blend has no active camera and no usable light): camera, sun
cam_auto = bpy.data.cameras.new('AutoCamera')
cam_auto.lens = 50.0
cam_auto.sensor_width = 36.0
cam_auto.clip_end = 1000.0
ob_auto_camera = bpy.data.objects.new('AutoCamera', cam_auto)
scene.collection.objects.link(ob_auto_camera)
ob_auto_camera.location = (7.11003, -8.70145, 5.68803)
ob_auto_camera.rotation_euler = (1.09748, -7.21219e-08, 0.694738)
scene.camera = ob_auto_camera
light_auto_sun = bpy.data.lights.new('AutoSun', 'SUN')
light_auto_sun.energy = 3.0
light_auto_sun.angle = 0.0523599
ob_auto_sun = bpy.data.objects.new('AutoSun', light_auto_sun)
scene.collection.objects.link(ob_auto_sun)
ob_auto_sun.rotation_euler = (0.872665, 0.174533, 0.523599)
bpy.context.view_layer.update()
